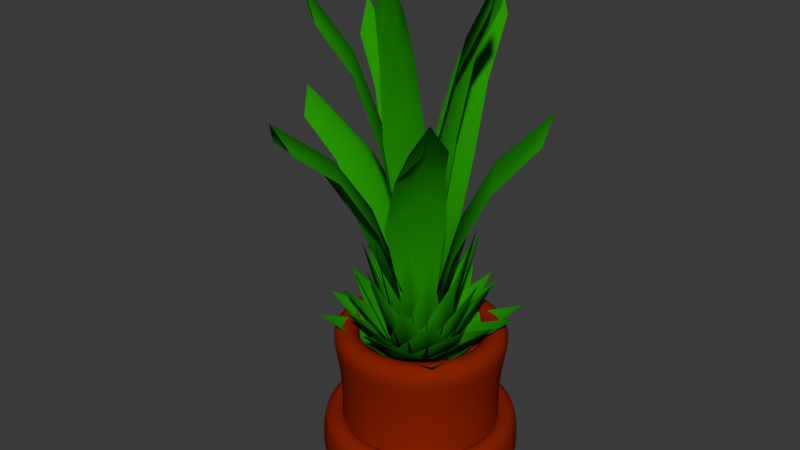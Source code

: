# Source: flowers.blend  (saved by Blender 4.0.36; exported with 4.5.12 LTS)
import bpy
from mathutils import Matrix  # noqa: F401  (used for matrix-valued properties, if any)

bpy.ops.wm.read_factory_settings(use_empty=True)
scene = bpy.context.scene
scene.name = 'Scene'

# ---- collections
col_collection_1 = bpy.data.collections.new('Collection 1'); scene.collection.children.link(col_collection_1)

# ---- materials (node trees are filled in below, after node groups)
mat_blatt = bpy.data.materials.new('Blatt')
mat_blatt.alpha_threshold = 0.0
mat_blatt.use_transparent_shadow = False
mat_blatt.diffuse_color = (0.0004282, 0.3255, 0.0, 1.0)
mat_blatt.roughness = 0.5
mat_blatt.specular_intensity = 0.2
mat_material_001 = bpy.data.materials.new('Material.001')
mat_material_001.alpha_threshold = 0.0
mat_material_001.use_transparent_shadow = False
mat_material_001.diffuse_color = (0.2679, 0.01557, 0.0, 1.0)
mat_material_001.roughness = 0.5
mat_material_001.line_color = (0.0, 0.0, 0.0, 1.0)

# ---- material node trees

# ---- world
world_world = bpy.data.worlds.new('World'); scene.world = world_world
world_world.use_nodes = True; world_world.node_tree.nodes.clear()
_N = world_world.node_tree.nodes; _L = world_world.node_tree.links
n0 = _N.new('ShaderNodeOutputWorld'); n0.name = 'World Output'; n0.location = (300, 300)
n1 = _N.new('ShaderNodeBackground'); n1.name = 'Background'; n1.location = (10, 300)
n1.inputs[0].default_value = (0.05088, 0.05088, 0.05088, 1.0)
_L.new(n1.outputs[0], n0.inputs[0])
n0.is_active_output = True
world_world.color = (0.05088, 0.05088, 0.05088)
world_world.use_sun_shadow = False
world_world.sun_shadow_jitter_overblur = 0.0

# ---- meshes
me_cube_000 = bpy.data.meshes.new('Cube.000')
me_cube_000.from_pydata([(-0.008337, -0.03186, 0.3144), (-0.008131, 0.03371, 0.3138), (-0.3442, -0.02415, 0.8462), (-0.3528, 0.06787, 0.8489), (-0.06049, 0.0009258, 0.3141), (-0.3768, 0.02398, 0.9076), (-0.1271, 0.106, 0.6113), (-0.145, -0.05081, 0.6361), (-0.1247, 0.02092, 0.6668), (-0.224, 0.08841, 0.7484), (-0.2205, 0.02066, 0.796), (-0.232, -0.03337, 0.7646), (-0.0542, 0.01383, 0.493), (0.02392, -0.0179, 0.344), (-0.03269, 0.005123, 0.3429), (-0.104, -0.3032, 0.9021), (-0.1865, -0.2785, 0.9044), (-0.02259, -0.05157, 0.343), (-0.1574, -0.3144, 0.9663), (-0.139, -0.07122, 0.6554), (-0.009857, -0.1412, 0.6822), (-0.06506, -0.09857, 0.7144), (-0.1586, -0.1605, 0.7993), (-0.09923, -0.1809, 0.8499), (-0.05626, -0.2097, 0.817), (-0.03298, -0.04083, 0.5317), (0.02286, 0.01499, 0.3753), (-0.01676, -0.02594, 0.3736), (0.2205, -0.1925, 0.9646), (0.1704, -0.2552, 0.9662), (0.03577, -0.03696, 0.3742), (0.211, -0.2423, 1.032), (0.009724, -0.143, 0.7028), (0.115, -0.05564, 0.7325), (0.05865, -0.08837, 0.7657), (0.0789, -0.1905, 0.8549), (0.1168, -0.146, 0.9088), (0.157, -0.119, 0.8746), (0.02136, -0.04134, 0.573), (-0.006197, 0.02567, 0.2795), (0.0154, -0.02285, 0.2776), (0.2373, 0.127, 0.9036), (0.2741, 0.06177, 0.9053), (0.04322, 0.01873, 0.2786), (0.2765, 0.1017, 0.9748), (0.1232, -0.03925, 0.6256), (0.0841, 0.08233, 0.6572), (0.09252, 0.02237, 0.692), (0.1871, 0.004726, 0.7868), (0.1615, 0.05326, 0.8437), (0.1524, 0.09722, 0.8078), (0.04041, 0.005645, 0.4882), (-0.02581, 0.004421, 0.4426), (0.02982, -0.000119, 0.3122), (-0.0335, 0.2531, 1.102), (0.03565, 0.2622, 1.104), (0.001527, 0.05934, 0.3035), (0.001432, 0.2785, 1.178), (0.07264, 0.09527, 0.8089), (-0.04633, 0.104, 0.8413), (0.008147, 0.0905, 0.8784), (0.0556, 0.1666, 0.9792), (0.004259, 0.1616, 1.039), (-0.03661, 0.1689, 1.001), (0.004042, 0.0596, 0.6534), (-0.01455, -0.01979, 0.3585), (0.001181, 0.0236, 0.3572), (-0.2374, 0.0632, 1.052), (-0.2212, 0.1262, 1.055), (-0.0413, 0.01433, 0.3579), (-0.2478, 0.1026, 1.132), (-0.06169, 0.09866, 0.7451), (-0.1109, -0.001043, 0.7782), (-0.08059, 0.04154, 0.8178), (-0.1306, 0.1095, 0.9241), (-0.1446, 0.06367, 0.9865), (-0.1649, 0.03071, 0.9458), (-0.03482, 0.02072, 0.5912), (0.01001, -0.01832, 0.4168), (-0.022, 0.01039, 0.4154), (-0.1449, -0.179, 1.146), (-0.1937, -0.143, 1.149), (-0.02879, -0.02956, 0.4158), (-0.1832, -0.1739, 1.23), (-0.1119, -0.01606, 0.8234), (-0.04309, -0.0932, 0.8586), (-0.06966, -0.05197, 0.9003), (-0.1467, -0.07105, 1.012), (-0.1124, -0.09888, 1.078), (-0.09069, -0.1281, 1.035), (-0.03392, -0.02067, 0.6618), (0.017, 0.003605, 0.4552), (-0.01897, -0.01408, 0.4533), (0.09611, -0.183, 1.224), (0.04799, -0.2127, 1.227), (0.0132, -0.03387, 0.454), (0.07769, -0.214, 1.313), (-0.03065, -0.09915, 0.8831), (0.05971, -0.0664, 0.9212), (0.01448, -0.07481, 0.9648), (0.003257, -0.1476, 1.082), (0.03872, -0.1273, 1.152), (0.07188, -0.1189, 1.107), (0.001778, -0.03409, 0.7133), (0.0001523, 0.01746, 0.3925), (0.002928, -0.0198, 0.3903), (0.1829, 0.02434, 1.205), (0.1918, -0.02759, 1.208), (0.03124, 0.001122, 0.3913), (0.2026, -0.001977, 1.298), (0.06898, -0.05759, 0.8439), (0.07184, 0.03212, 0.8845), (0.06302, -0.009719, 0.9302), (0.1211, -0.04425, 1.054), (0.1154, -0.006215, 1.128), (0.12, 0.02519, 1.081), (0.02538, -0.007654, 0.6647), (-0.1734, -0.1734, 0.4267), (1.468e-09, -0.1231, 0.349), (-0.1483, -0.08671, 0.3879), (-0.08671, -0.1483, 0.3879), (0.1734, -0.1734, 0.4267), (0.1231, -1.149e-08, 0.349), (0.08671, -0.1483, 0.3879), (0.1483, -0.08671, 0.3879), (0.1734, 0.1734, 0.4267), (2.445e-08, 0.1231, 0.349), (0.1483, 0.08671, 0.3879), (0.08671, 0.1483, 0.3879), (-0.1734, 0.1734, 0.4267), (-0.1231, 3.741e-08, 0.349), (0.0, 0.0, 0.2537), (-0.08671, 0.1483, 0.3879), (-0.1483, 0.08671, 0.3879), (0.08898, -0.211, 0.4413), (0.1064, -0.04329, 0.3519), (0.02284, -0.1587, 0.3966), (0.09771, -0.1271, 0.3966), (0.211, 0.08898, 0.4413), (0.04329, 0.1064, 0.3519), (0.1587, 0.02284, 0.3966), (0.1271, 0.09771, 0.3966), (-0.08898, 0.211, 0.4413), (-0.1064, 0.04329, 0.3519), (-0.02284, 0.1587, 0.3966), (-0.09771, 0.1271, 0.3966), (-0.211, -0.08898, 0.4413), (-0.04329, -0.1064, 0.3519), (0.0, 0.0, 0.2423), (-0.1587, -0.02284, 0.3966), (-0.1271, -0.09771, 0.3966), (0.2137, 0.002748, 0.458), (0.07487, 0.07682, 0.3552), (0.1453, -0.03606, 0.4066), (0.1443, 0.03978, 0.4066), (-0.002748, 0.2137, 0.458), (-0.07682, 0.07487, 0.3552), (0.03606, 0.1453, 0.4066), (-0.03978, 0.1443, 0.4066), (-0.2137, -0.002748, 0.458), (-0.07487, -0.07682, 0.3552), (-0.1453, 0.03606, 0.4066), (-0.1443, -0.03978, 0.4066), (0.002748, -0.2137, 0.458), (0.07682, -0.07487, 0.3552), (0.0, 0.0, 0.2291), (-0.03606, -0.1453, 0.4066), (0.03978, -0.1443, 0.4066), (0.07279, 0.1858, 0.4772), (-0.0401, 0.09176, 0.3589), (0.08227, 0.1129, 0.4181), (0.01635, 0.1388, 0.4181), (-0.1858, 0.07279, 0.4772), (-0.09176, -0.0401, 0.3589), (-0.1129, 0.08227, 0.4181), (-0.1388, 0.01635, 0.4181), (-0.07279, -0.1858, 0.4772), (0.0401, -0.09176, 0.3589), (-0.08227, -0.1129, 0.4181), (-0.01635, -0.1388, 0.4181), (0.1858, -0.07279, 0.4772), (0.09176, 0.0401, 0.3589), (0.0, 0.0, 0.2139), (0.1129, -0.08227, 0.4181), (0.1388, -0.01635, 0.4181), (-0.1351, 0.1283, 0.4993), (-0.09345, -0.002403, 0.3633), (-0.06873, 0.1109, 0.4313), (-0.1143, 0.06294, 0.4313), (-0.1283, -0.1351, 0.4993), (0.002403, -0.09345, 0.3633), (-0.1109, -0.06873, 0.4313), (-0.06294, -0.1143, 0.4313), (0.1351, -0.1283, 0.4993), (0.09345, 0.002403, 0.3633), (0.06873, -0.1109, 0.4313), (0.1143, -0.06294, 0.4313), (0.1283, 0.1351, 0.4993), (-0.002403, 0.09345, 0.3633), (0.0, 0.0, 0.1964), (0.1109, 0.06873, 0.4313), (0.06294, 0.1143, 0.4313), (-0.1584, -0.07167, 0.5248), (-0.03079, -0.08166, 0.3683), (-0.12, -0.02044, 0.4465), (-0.09461, -0.07667, 0.4465), (0.07167, -0.1584, 0.5248), (0.08166, -0.03079, 0.3683), (0.02044, -0.12, 0.4465), (0.07667, -0.09461, 0.4465), (0.1584, 0.07167, 0.5248), (0.03079, 0.08166, 0.3683), (0.12, 0.02044, 0.4465), (0.09461, 0.07667, 0.4465), (-0.07167, 0.1584, 0.5248), (-0.08166, 0.03079, 0.3683), (0.0, 0.0, 0.1763), (-0.02044, 0.12, 0.4465), (-0.07667, 0.09461, 0.4465), (0.006259, -0.1622, 0.5541), (0.05979, -0.05534, 0.374), (-0.02454, -0.111, 0.464), (0.03302, -0.1088, 0.464), (0.1622, 0.006259, 0.5541), (0.05534, 0.05979, 0.374), (0.111, -0.02454, 0.464), (0.1088, 0.03302, 0.464), (-0.006259, 0.1622, 0.5541), (-0.05979, 0.05534, 0.374), (0.02454, 0.111, 0.464), (-0.03302, 0.1088, 0.464), (-0.1622, -0.006259, 0.5541), (-0.05534, -0.05979, 0.374), (0.0, 0.0, 0.1531), (-0.111, 0.02454, 0.464), (-0.1088, -0.03302, 0.464), (0.1425, -0.05164, 0.5877), (0.06889, 0.03224, 0.3806), (0.08736, -0.06026, 0.4842), (0.1057, -0.009701, 0.4842), (0.05164, 0.1425, 0.5877), (-0.03224, 0.06889, 0.3806), (0.06026, 0.08736, 0.4842), (0.009701, 0.1057, 0.4842), (-0.1425, 0.05164, 0.5877), (-0.06889, -0.03224, 0.3806), (-0.08736, 0.06026, 0.4842), (-0.1057, 0.009701, 0.4842), (-0.05164, -0.1425, 0.5877), (0.03224, -0.06889, 0.3806), (0.0, 0.0, 0.1265), (-0.06026, -0.08736, 0.4842), (-0.009701, -0.1057, 0.4842), (0.09476, 0.105, 0.6265), (-0.003649, 0.07091, 0.3882), (0.08284, 0.05435, 0.5073), (0.04556, 0.08798, 0.5073), (-0.105, 0.09476, 0.6265), (-0.07091, -0.003649, 0.3882), (-0.05435, 0.08284, 0.5073), (-0.08798, 0.04556, 0.5073), (-0.09476, -0.105, 0.6265), (0.003649, -0.07091, 0.3882), (-0.08284, -0.05435, 0.5073), (-0.04556, -0.08798, 0.5073), (0.105, -0.09476, 0.6265), (0.07091, 0.003649, 0.3882), (0.0, 0.0, 0.09589), (0.05435, -0.08284, 0.5073), (0.08798, -0.04556, 0.5073), (-0.05751, 0.1189, 0.671), (-0.0626, 0.02178, 0.3969), (-0.01787, 0.09075, 0.534), (-0.06006, 0.07034, 0.534), (-0.1189, -0.05751, 0.671), (-0.02178, -0.0626, 0.3969), (-0.09075, -0.01787, 0.534), (-0.07034, -0.06006, 0.534), (0.05751, -0.1189, 0.671), (0.0626, -0.02178, 0.3969), (0.01787, -0.09075, 0.534), (0.06006, -0.07034, 0.534), (0.1189, 0.05751, 0.671), (0.02178, 0.0626, 0.3969), (0.0, 0.0, 0.06067), (0.09075, 0.01787, 0.534), (0.07034, 0.06006, 0.534)], [], [(8, 6, 12), (4, 0, 12), (10, 9, 6, 8), (10, 11, 2, 5), (5, 3, 9, 10), (8, 7, 11, 10), (12, 1, 4), (6, 1, 12), (7, 8, 12), (0, 7, 12), (21, 19, 25), (17, 13, 25), (23, 22, 19, 21), (23, 24, 15, 18), (18, 16, 22, 23), (21, 20, 24, 23), (25, 14, 17), (19, 14, 25), (20, 21, 25), (13, 20, 25), (34, 32, 38), (30, 26, 38), (36, 35, 32, 34), (36, 37, 28, 31), (31, 29, 35, 36), (34, 33, 37, 36), (38, 27, 30), (32, 27, 38), (33, 34, 38), (26, 33, 38), (47, 45, 51), (43, 39, 51), (49, 48, 45, 47), (49, 50, 41, 44), (44, 42, 48, 49), (47, 46, 50, 49), (51, 40, 43), (45, 40, 51), (46, 47, 51), (39, 46, 51), (60, 58, 64), (56, 52, 64), (62, 61, 58, 60), (62, 63, 54, 57), (57, 55, 61, 62), (60, 59, 63, 62), (64, 53, 56), (58, 53, 64), (59, 60, 64), (52, 59, 64), (73, 71, 77), (69, 65, 77), (75, 74, 71, 73), (75, 76, 67, 70), (70, 68, 74, 75), (73, 72, 76, 75), (77, 66, 69), (71, 66, 77), (72, 73, 77), (65, 72, 77), (86, 84, 90), (82, 78, 90), (88, 87, 84, 86), (88, 89, 80, 83), (83, 81, 87, 88), (86, 85, 89, 88), (90, 79, 82), (84, 79, 90), (85, 86, 90), (78, 85, 90), (99, 97, 103), (95, 91, 103), (101, 100, 97, 99), (101, 102, 93, 96), (96, 94, 100, 101), (99, 98, 102, 101), (103, 92, 95), (97, 92, 103), (98, 99, 103), (91, 98, 103), (112, 110, 116), (108, 104, 116), (114, 113, 110, 112), (114, 115, 106, 109), (109, 107, 113, 114), (112, 111, 115, 114), (116, 105, 108), (110, 105, 116), (111, 112, 116), (104, 111, 116), (132, 131, 129), (133, 131, 130), (129, 131, 133), (119, 131, 117), (120, 131, 118), (130, 131, 119), (117, 131, 120), (123, 131, 121), (124, 131, 122), (118, 131, 123), (121, 131, 124), (127, 131, 125), (128, 131, 126), (122, 131, 127), (125, 131, 128), (126, 131, 132), (149, 148, 146), (150, 148, 147), (146, 148, 150), (136, 148, 134), (137, 148, 135), (147, 148, 136), (134, 148, 137), (140, 148, 138), (141, 148, 139), (135, 148, 140), (138, 148, 141), (144, 148, 142), (145, 148, 143), (139, 148, 144), (142, 148, 145), (143, 148, 149), (166, 165, 163), (167, 165, 164), (163, 165, 167), (153, 165, 151), (154, 165, 152), (164, 165, 153), (151, 165, 154), (157, 165, 155), (158, 165, 156), (152, 165, 157), (155, 165, 158), (161, 165, 159), (162, 165, 160), (156, 165, 161), (159, 165, 162), (160, 165, 166), (183, 182, 180), (184, 182, 181), (180, 182, 184), (170, 182, 168), (171, 182, 169), (181, 182, 170), (168, 182, 171), (174, 182, 172), (175, 182, 173), (169, 182, 174), (172, 182, 175), (178, 182, 176), (179, 182, 177), (173, 182, 178), (176, 182, 179), (177, 182, 183), (200, 199, 197), (201, 199, 198), (197, 199, 201), (187, 199, 185), (188, 199, 186), (198, 199, 187), (185, 199, 188), (191, 199, 189), (192, 199, 190), (186, 199, 191), (189, 199, 192), (195, 199, 193), (196, 199, 194), (190, 199, 195), (193, 199, 196), (194, 199, 200), (217, 216, 214), (218, 216, 215), (214, 216, 218), (204, 216, 202), (205, 216, 203), (215, 216, 204), (202, 216, 205), (208, 216, 206), (209, 216, 207), (203, 216, 208), (206, 216, 209), (212, 216, 210), (213, 216, 211), (207, 216, 212), (210, 216, 213), (211, 216, 217), (234, 233, 231), (235, 233, 232), (231, 233, 235), (221, 233, 219), (222, 233, 220), (232, 233, 221), (219, 233, 222), (225, 233, 223), (226, 233, 224), (220, 233, 225), (223, 233, 226), (229, 233, 227), (230, 233, 228), (224, 233, 229), (227, 233, 230), (228, 233, 234), (251, 250, 248), (252, 250, 249), (248, 250, 252), (238, 250, 236), (239, 250, 237), (249, 250, 238), (236, 250, 239), (242, 250, 240), (243, 250, 241), (237, 250, 242), (240, 250, 243), (246, 250, 244), (247, 250, 245), (241, 250, 246), (244, 250, 247), (245, 250, 251), (268, 267, 265), (269, 267, 266), (265, 267, 269), (255, 267, 253), (256, 267, 254), (266, 267, 255), (253, 267, 256), (259, 267, 257), (260, 267, 258), (254, 267, 259), (257, 267, 260), (263, 267, 261), (264, 267, 262), (258, 267, 263), (261, 267, 264), (262, 267, 268), (285, 284, 282), (286, 284, 283), (282, 284, 286), (272, 284, 270), (273, 284, 271), (283, 284, 272), (270, 284, 273), (276, 284, 274), (277, 284, 275), (271, 284, 276), (274, 284, 277), (280, 284, 278), (281, 284, 279), (275, 284, 280), (278, 284, 281), (279, 284, 285)])
me_cube_000.polygons.foreach_set('use_smooth', [True] * 250)
_uv = me_cube_000.uv_layers.new(name='UVMap')
_uv.uv.foreach_set('vector', [0.03516, 0.4744, 0.9863, 0.493, 0.03702, 0.6803, 0.03887, 0.8862, 0.7672, 0.9122, 0.03702, 0.6803, 0.03145, 0.2577, 0.8935, 0.2886, 0.9863, 0.493, 0.03516, 0.4744, 0.03145, 0.2577, 0.8935, 0.2886, 0.8007, 0.08431, 0.02773, 0.04104, 0.02773, 0.04104, 0.8007, 0.08431, 0.8935, 0.2886, 0.03145, 0.2577, 0.03516, 0.4744, 0.9863, 0.493, 0.8935, 0.2886, 0.03145, 0.2577, 0.03702, 0.6803, 0.7672, 0.9122, 0.03887, 0.8862, 0.9863, 0.493, 0.7672, 0.9122, 0.03702, 0.6803, 0.9863, 0.493, 0.03516, 0.4744, 0.03702, 0.6803, 0.7672, 0.9122, 0.9863, 0.493, 0.03702, 0.6803, 0.03516, 0.4744, 0.9863, 0.493, 0.03702, 0.6803, 0.03887, 0.8862, 0.7672, 0.9122, 0.03702, 0.6803, 0.03145, 0.2577, 0.8935, 0.2886, 0.9863, 0.493, 0.03516, 0.4744, 0.03145, 0.2577, 0.8935, 0.2886, 0.8007, 0.08431, 0.02773, 0.04104, 0.02773, 0.04104, 0.8007, 0.08431, 0.8935, 0.2886, 0.03145, 0.2577, 0.03516, 0.4744, 0.9863, 0.493, 0.8935, 0.2886, 0.03145, 0.2577, 0.03702, 0.6803, 0.7672, 0.9122, 0.03887, 0.8862, 0.9863, 0.493, 0.7672, 0.9122, 0.03702, 0.6803, 0.9863, 0.493, 0.03516, 0.4744, 0.03702, 0.6803, 0.7672, 0.9122, 0.9863, 0.493, 0.03702, 0.6803, 0.03516, 0.4744, 0.9863, 0.493, 0.03702, 0.6803, 0.03887, 0.8862, 0.7672, 0.9122, 0.03702, 0.6803, 0.03145, 0.2577, 0.8935, 0.2886, 0.9863, 0.493, 0.03516, 0.4744, 0.03145, 0.2577, 0.8935, 0.2886, 0.8007, 0.08431, 0.02773, 0.04104, 0.02773, 0.04104, 0.8007, 0.08431, 0.8935, 0.2886, 0.03145, 0.2577, 0.03516, 0.4744, 0.9863, 0.493, 0.8935, 0.2886, 0.03145, 0.2577, 0.03702, 0.6803, 0.7672, 0.9122, 0.03887, 0.8862, 0.9863, 0.493, 0.7672, 0.9122, 0.03702, 0.6803, 0.9863, 0.493, 0.03516, 0.4744, 0.03702, 0.6803, 0.7672, 0.9122, 0.9863, 0.493, 0.03702, 0.6803, 0.03516, 0.4744, 0.9863, 0.493, 0.03702, 0.6803, 0.03887, 0.8862, 0.7672, 0.9122, 0.03702, 0.6803, 0.03145, 0.2577, 0.8935, 0.2886, 0.9863, 0.493, 0.03516, 0.4744, 0.03145, 0.2577, 0.8935, 0.2886, 0.8007, 0.08431, 0.02773, 0.04104, 0.02773, 0.04104, 0.8007, 0.08431, 0.8935, 0.2886, 0.03145, 0.2577, 0.03516, 0.4744, 0.9863, 0.493, 0.8935, 0.2886, 0.03145, 0.2577, 0.03702, 0.6803, 0.7672, 0.9122, 0.03887, 0.8862, 0.9863, 0.493, 0.7672, 0.9122, 0.03702, 0.6803, 0.9863, 0.493, 0.03516, 0.4744, 0.03702, 0.6803, 0.7672, 0.9122, 0.9863, 0.493, 0.03702, 0.6803, 0.03516, 0.4744, 0.9863, 0.493, 0.03702, 0.6803, 0.03887, 0.8862, 0.7672, 0.9122, 0.03702, 0.6803, 0.03145, 0.2577, 0.8935, 0.2886, 0.9863, 0.493, 0.03516, 0.4744, 0.03145, 0.2577, 0.8935, 0.2886, 0.8007, 0.08431, 0.02773, 0.04104, 0.02773, 0.04104, 0.8007, 0.08431, 0.8935, 0.2886, 0.03145, 0.2577, 0.03516, 0.4744, 0.9863, 0.493, 0.8935, 0.2886, 0.03145, 0.2577, 0.03702, 0.6803, 0.7672, 0.9122, 0.03887, 0.8862, 0.9863, 0.493, 0.7672, 0.9122, 0.03702, 0.6803, 0.9863, 0.493, 0.03516, 0.4744, 0.03702, 0.6803, 0.7672, 0.9122, 0.9863, 0.493, 0.03702, 0.6803, 0.03516, 0.4744, 0.9863, 0.493, 0.03702, 0.6803, 0.03887, 0.8862, 0.7672, 0.9122, 0.03702, 0.6803, 0.03145, 0.2577, 0.8935, 0.2886, 0.9863, 0.493, 0.03516, 0.4744, 0.03145, 0.2577, 0.8935, 0.2886, 0.8007, 0.08431, 0.02773, 0.04104, 0.02773, 0.04104, 0.8007, 0.08431, 0.8935, 0.2886, 0.03145, 0.2577, 0.03516, 0.4744, 0.9863, 0.493, 0.8935, 0.2886, 0.03145, 0.2577, 0.03702, 0.6803, 0.7672, 0.9122, 0.03887, 0.8862, 0.9863, 0.493, 0.7672, 0.9122, 0.03702, 0.6803, 0.9863, 0.493, 0.03516, 0.4744, 0.03702, 0.6803, 0.7672, 0.9122, 0.9863, 0.493, 0.03702, 0.6803, 0.03516, 0.4744, 0.9863, 0.493, 0.03702, 0.6803, 0.03887, 0.8862, 0.7672, 0.9122, 0.03702, 0.6803, 0.03145, 0.2577, 0.8935, 0.2886, 0.9863, 0.493, 0.03516, 0.4744, 0.03145, 0.2577, 0.8935, 0.2886, 0.8007, 0.08431, 0.02773, 0.04104, 0.02773, 0.04104, 0.8007, 0.08431, 0.8935, 0.2886, 0.03145, 0.2577, 0.03516, 0.4744, 0.9863, 0.493, 0.8935, 0.2886, 0.03145, 0.2577, 0.03702, 0.6803, 0.7672, 0.9122, 0.03887, 0.8862, 0.9863, 0.493, 0.7672, 0.9122, 0.03702, 0.6803, 0.9863, 0.493, 0.03516, 0.4744, 0.03702, 0.6803, 0.7672, 0.9122, 0.9863, 0.493, 0.03702, 0.6803, 0.03516, 0.4744, 0.9863, 0.493, 0.03702, 0.6803, 0.03887, 0.8862, 0.7672, 0.9122, 0.03702, 0.6803, 0.03145, 0.2577, 0.8935, 0.2886, 0.9863, 0.493, 0.03516, 0.4744, 0.03145, 0.2577, 0.8935, 0.2886, 0.8007, 0.08431, 0.02773, 0.04104, 0.02773, 0.04104, 0.8007, 0.08431, 0.8935, 0.2886, 0.03145, 0.2577, 0.03516, 0.4744, 0.9863, 0.493, 0.8935, 0.2886, 0.03145, 0.2577, 0.03702, 0.6803, 0.7672, 0.9122, 0.03887, 0.8862, 0.9863, 0.493, 0.7672, 0.9122, 0.03702, 0.6803, 0.9863, 0.493, 0.03516, 0.4744, 0.03702, 0.6803, 0.7672, 0.9122, 0.9863, 0.493, 0.03702, 0.6803, 0.03516, 0.4744, 0.9863, 0.493, 0.03702, 0.6803, 0.03887, 0.8862, 0.7672, 0.9122, 0.03702, 0.6803, 0.03145, 0.2577, 0.8935, 0.2886, 0.9863, 0.493, 0.03516, 0.4744, 0.03145, 0.2577, 0.8935, 0.2886, 0.8007, 0.08431, 0.02773, 0.04104, 0.02773, 0.04104, 0.8007, 0.08431, 0.8935, 0.2886, 0.03145, 0.2577, 0.03516, 0.4744, 0.9863, 0.493, 0.8935, 0.2886, 0.03145, 0.2577, 0.03702, 0.6803, 0.7672, 0.9122, 0.03887, 0.8862, 0.9863, 0.493, 0.7672, 0.9122, 0.03702, 0.6803, 0.9863, 0.493, 0.03516, 0.4744, 0.03702, 0.6803, 0.7672, 0.9122, 0.9863, 0.493, 0.03702, 0.6803, 0.9343, 0.8169, 0.01205, 0.008359, 0.04803, 0.99, 0.9309, 0.8166, 0.01205, 0.008359, 0.9898, 0.01464, 0.04803, 0.99, 0.01205, 0.008359, 0.9309, 0.8166, 0.9343, 0.8169, 0.01205, 0.008359, 0.04803, 0.99, 0.9309, 0.8166, 0.01205, 0.008359, 0.9898, 0.01464, 0.9965, 0.01513, 0.01205, 0.008359, 0.9343, 0.8169, 0.04803, 0.99, 0.01205, 0.008359, 0.9309, 0.8166, 0.9343, 0.8169, 0.01205, 0.008359, 0.04803, 0.99, 0.9309, 0.8166, 0.01205, 0.008359, 0.9898, 0.01464, 0.9965, 0.01513, 0.01205, 0.008359, 0.9343, 0.8169, 0.04803, 0.99, 0.01205, 0.008359, 0.9309, 0.8166, 0.9343, 0.8169, 0.01205, 0.008359, 0.04803, 0.99, 0.9309, 0.8166, 0.01205, 0.008359, 0.9898, 0.01464, 0.9965, 0.01513, 0.01205, 0.008359, 0.9343, 0.8169, 0.04803, 0.99, 0.01205, 0.008359, 0.9309, 0.8166, 0.9965, 0.01513, 0.01205, 0.008359, 0.9343, 0.8169, 0.9343, 0.8169, 0.01205, 0.008359, 0.04803, 0.99, 0.9309, 0.8166, 0.01205, 0.008359, 0.9898, 0.01464, 0.04803, 0.99, 0.01205, 0.008359, 0.9309, 0.8166, 0.9343, 0.8169, 0.01205, 0.008359, 0.04803, 0.99, 0.9309, 0.8166, 0.01205, 0.008359, 0.9898, 0.01464, 0.9965, 0.01513, 0.01205, 0.008359, 0.9343, 0.8169, 0.04803, 0.99, 0.01205, 0.008359, 0.9309, 0.8166, 0.9343, 0.8169, 0.01205, 0.008359, 0.04803, 0.99, 0.9309, 0.8166, 0.01205, 0.008359, 0.9898, 0.01464, 0.9965, 0.01513, 0.01205, 0.008359, 0.9343, 0.8169, 0.04803, 0.99, 0.01205, 0.008359, 0.9309, 0.8166, 0.9343, 0.8169, 0.01205, 0.008359, 0.04803, 0.99, 0.9309, 0.8166, 0.01205, 0.008359, 0.9898, 0.01464, 0.9965, 0.01513, 0.01205, 0.008359, 0.9343, 0.8169, 0.04803, 0.99, 0.01205, 0.008359, 0.9309, 0.8166, 0.9965, 0.01513, 0.01205, 0.008359, 0.9343, 0.8169, 0.9343, 0.8169, 0.01205, 0.008359, 0.04803, 0.99, 0.9309, 0.8166, 0.01205, 0.008359, 0.9898, 0.01464, 0.04803, 0.99, 0.01205, 0.008359, 0.9309, 0.8166, 0.9343, 0.8169, 0.01205, 0.008359, 0.04803, 0.99, 0.9309, 0.8166, 0.01205, 0.008359, 0.9898, 0.01464, 0.9965, 0.01513, 0.01205, 0.008359, 0.9343, 0.8169, 0.04803, 0.99, 0.01205, 0.008359, 0.9309, 0.8166, 0.9343, 0.8169, 0.01205, 0.008359, 0.04803, 0.99, 0.9309, 0.8166, 0.01205, 0.008359, 0.9898, 0.01464, 0.9965, 0.01513, 0.01205, 0.008359, 0.9343, 0.8169, 0.04803, 0.99, 0.01205, 0.008359, 0.9309, 0.8166, 0.9343, 0.8169, 0.01205, 0.008359, 0.04803, 0.99, 0.9309, 0.8166, 0.01205, 0.008359, 0.9898, 0.01464, 0.9965, 0.01513, 0.01205, 0.008359, 0.9343, 0.8169, 0.04803, 0.99, 0.01205, 0.008359, 0.9309, 0.8166, 0.9965, 0.01513, 0.01205, 0.008359, 0.9343, 0.8169, 0.9343, 0.8169, 0.01205, 0.008359, 0.04803, 0.99, 0.9309, 0.8166, 0.01205, 0.008359, 0.9898, 0.01464, 0.04803, 0.99, 0.01205, 0.008359, 0.9309, 0.8166, 0.9343, 0.8169, 0.01205, 0.008359, 0.04803, 0.99, 0.9309, 0.8166, 0.01205, 0.008359, 0.9898, 0.01464, 0.9965, 0.01513, 0.01205, 0.008359, 0.9343, 0.8169, 0.04803, 0.99, 0.01205, 0.008359, 0.9309, 0.8166, 0.9343, 0.8169, 0.01205, 0.008359, 0.04803, 0.99, 0.9309, 0.8166, 0.01205, 0.008359, 0.9898, 0.01464, 0.9965, 0.01513, 0.01205, 0.008359, 0.9343, 0.8169, 0.04803, 0.99, 0.01205, 0.008359, 0.9309, 0.8166, 0.9343, 0.8169, 0.01205, 0.008359, 0.04803, 0.99, 0.9309, 0.8166, 0.01205, 0.008359, 0.9898, 0.01464, 0.9965, 0.01513, 0.01205, 0.008359, 0.9343, 0.8169, 0.04803, 0.99, 0.01205, 0.008359, 0.9309, 0.8166, 0.9965, 0.01513, 0.01205, 0.008359, 0.9343, 0.8169, 0.9343, 0.8169, 0.01205, 0.008359, 0.04803, 0.99, 0.9309, 0.8166, 0.01205, 0.008359, 0.9898, 0.01464, 0.04803, 0.99, 0.01205, 0.008359, 0.9309, 0.8166, 0.9343, 0.8169, 0.01205, 0.008359, 0.04803, 0.99, 0.9309, 0.8166, 0.01205, 0.008359, 0.9898, 0.01464, 0.9965, 0.01513, 0.01205, 0.008359, 0.9343, 0.8169, 0.04803, 0.99, 0.01205, 0.008359, 0.9309, 0.8166, 0.9343, 0.8169, 0.01205, 0.008359, 0.04803, 0.99, 0.9309, 0.8166, 0.01205, 0.008359, 0.9898, 0.01464, 0.9965, 0.01513, 0.01205, 0.008359, 0.9343, 0.8169, 0.04803, 0.99, 0.01205, 0.008359, 0.9309, 0.8166, 0.9343, 0.8169, 0.01205, 0.008359, 0.04803, 0.99, 0.9309, 0.8166, 0.01205, 0.008359, 0.9898, 0.01464, 0.9965, 0.01513, 0.01205, 0.008359, 0.9343, 0.8169, 0.04803, 0.99, 0.01205, 0.008359, 0.9309, 0.8166, 0.9965, 0.01513, 0.01205, 0.008359, 0.9343, 0.8169, 0.9343, 0.8169, 0.01205, 0.008359, 0.04803, 0.99, 0.9309, 0.8166, 0.01205, 0.008359, 0.9898, 0.01464, 0.04803, 0.99, 0.01205, 0.008359, 0.9309, 0.8166, 0.9343, 0.8169, 0.01205, 0.008359, 0.04803, 0.99, 0.9309, 0.8166, 0.01205, 0.008359, 0.9898, 0.01464, 0.9965, 0.01513, 0.01205, 0.008359, 0.9343, 0.8169, 0.04803, 0.99, 0.01205, 0.008359, 0.9309, 0.8166, 0.9343, 0.8169, 0.01205, 0.008359, 0.04803, 0.99, 0.9309, 0.8166, 0.01205, 0.008359, 0.9898, 0.01464, 0.9965, 0.01513, 0.01205, 0.008359, 0.9343, 0.8169, 0.04803, 0.99, 0.01205, 0.008359, 0.9309, 0.8166, 0.9343, 0.8169, 0.01205, 0.008359, 0.04803, 0.99, 0.9309, 0.8166, 0.01205, 0.008359, 0.9898, 0.01464, 0.9965, 0.01513, 0.01205, 0.008359, 0.9343, 0.8169, 0.04803, 0.99, 0.01205, 0.008359, 0.9309, 0.8166, 0.9965, 0.01513, 0.01205, 0.008359, 0.9343, 0.8169, 0.9343, 0.8169, 0.01205, 0.008359, 0.04803, 0.99, 0.9309, 0.8166, 0.01205, 0.008359, 0.9898, 0.01464, 0.04803, 0.99, 0.01205, 0.008359, 0.9309, 0.8166, 0.9343, 0.8169, 0.01205, 0.008359, 0.04803, 0.99, 0.9309, 0.8166, 0.01205, 0.008359, 0.9898, 0.01464, 0.9965, 0.01513, 0.01205, 0.008359, 0.9343, 0.8169, 0.04803, 0.99, 0.01205, 0.008359, 0.9309, 0.8166, 0.9343, 0.8169, 0.01205, 0.008359, 0.04803, 0.99, 0.9309, 0.8166, 0.01205, 0.008359, 0.9898, 0.01464, 0.9965, 0.01513, 0.01205, 0.008359, 0.9343, 0.8169, 0.04803, 0.99, 0.01205, 0.008359, 0.9309, 0.8166, 0.9343, 0.8169, 0.01205, 0.008359, 0.04803, 0.99, 0.9309, 0.8166, 0.01205, 0.008359, 0.9898, 0.01464, 0.9965, 0.01513, 0.01205, 0.008359, 0.9343, 0.8169, 0.04803, 0.99, 0.01205, 0.008359, 0.9309, 0.8166, 0.9965, 0.01513, 0.01205, 0.008359, 0.9343, 0.8169, 0.9343, 0.8169, 0.01205, 0.008359, 0.04803, 0.99, 0.9309, 0.8166, 0.01205, 0.008359, 0.9898, 0.01464, 0.04803, 0.99, 0.01205, 0.008359, 0.9309, 0.8166, 0.9343, 0.8169, 0.01205, 0.008359, 0.04803, 0.99, 0.9309, 0.8166, 0.01205, 0.008359, 0.9898, 0.01464, 0.9965, 0.01513, 0.01205, 0.008359, 0.9343, 0.8169, 0.04803, 0.99, 0.01205, 0.008359, 0.9309, 0.8166, 0.9343, 0.8169, 0.01205, 0.008359, 0.04803, 0.99, 0.9309, 0.8166, 0.01205, 0.008359, 0.9898, 0.01464, 0.9965, 0.01513, 0.01205, 0.008359, 0.9343, 0.8169, 0.04803, 0.99, 0.01205, 0.008359, 0.9309, 0.8166, 0.9343, 0.8169, 0.01205, 0.008359, 0.04803, 0.99, 0.9309, 0.8166, 0.01205, 0.008359, 0.9898, 0.01464, 0.9965, 0.01513, 0.01205, 0.008359, 0.9343, 0.8169, 0.04803, 0.99, 0.01205, 0.008359, 0.9309, 0.8166, 0.9965, 0.01513, 0.01205, 0.008359, 0.9343, 0.8169, 0.9343, 0.8169, 0.01205, 0.008359, 0.04803, 0.99, 0.9309, 0.8166, 0.01205, 0.008359, 0.9898, 0.01464, 0.04803, 0.99, 0.01205, 0.008359, 0.9309, 0.8166, 0.9343, 0.8169, 0.01205, 0.008359, 0.04803, 0.99, 0.9309, 0.8166, 0.01205, 0.008359, 0.9898, 0.01464, 0.9965, 0.01513, 0.01205, 0.008359, 0.9343, 0.8169, 0.04803, 0.99, 0.01205, 0.008359, 0.9309, 0.8166, 0.9343, 0.8169, 0.01205, 0.008359, 0.04803, 0.99, 0.9309, 0.8166, 0.01205, 0.008359, 0.9898, 0.01464, 0.9965, 0.01513, 0.01205, 0.008359, 0.9343, 0.8169, 0.04803, 0.99, 0.01205, 0.008359, 0.9309, 0.8166, 0.9343, 0.8169, 0.01205, 0.008359, 0.04803, 0.99, 0.9309, 0.8166, 0.01205, 0.008359, 0.9898, 0.01464, 0.9965, 0.01513, 0.01205, 0.008359, 0.9343, 0.8169, 0.04803, 0.99, 0.01205, 0.008359, 0.9309, 0.8166, 0.9965, 0.01513, 0.01205, 0.008359, 0.9343, 0.8169, 0.9343, 0.8169, 0.01205, 0.008359, 0.04803, 0.99, 0.9309, 0.8166, 0.01205, 0.008359, 0.9898, 0.01464, 0.04803, 0.99, 0.01205, 0.008359, 0.9309, 0.8166, 0.9343, 0.8169, 0.01205, 0.008359, 0.04803, 0.99, 0.9309, 0.8166, 0.01205, 0.008359, 0.9898, 0.01464, 0.9965, 0.01513, 0.01205, 0.008359, 0.9343, 0.8169, 0.04803, 0.99, 0.01205, 0.008359, 0.9309, 0.8166, 0.9343, 0.8169, 0.01205, 0.008359, 0.04803, 0.99, 0.9309, 0.8166, 0.01205, 0.008359, 0.9898, 0.01464, 0.9965, 0.01513, 0.01205, 0.008359, 0.9343, 0.8169, 0.04803, 0.99, 0.01205, 0.008359, 0.9309, 0.8166, 0.9343, 0.8169, 0.01205, 0.008359, 0.04803, 0.99, 0.9309, 0.8166, 0.01205, 0.008359, 0.9898, 0.01464, 0.9965, 0.01513, 0.01205, 0.008359, 0.9343, 0.8169, 0.04803, 0.99, 0.01205, 0.008359, 0.9309, 0.8166, 0.9965, 0.01513, 0.01205, 0.008359, 0.9343, 0.8169])
me_cube_000.materials.append(mat_blatt)
me_cube_000.use_remesh_preserve_volume = False
me_cube_000.use_remesh_preserve_attributes = False
me_cube_000.use_mirror_vertex_groups = False
me_cube_000.update()
me_cube_055 = bpy.data.meshes.new('Cube.055')
me_cube_055.from_pydata([(-0.07504, -0.1877, -0.006867), (0.1858, 0.07954, -0.006781), (-0.145, 0.1415, -0.002653), (0.1927, 0.08328, 0.1168), (0.08337, -0.1927, 0.1145), (-0.1926, -0.08344, 0.1197), (0.07735, 0.1951, 0.1198), (0.1952, -0.07735, 0.1145), (-0.07726, -0.1952, 0.1166), (0.1417, 0.145, -0.005626), (0.1451, -0.1417, -0.008691), (0.2028, 0.002397, -0.007774), (0.002495, -0.2028, -0.00784), (0.1466, 0.1511, 0.1183), (0.1512, -0.1466, 0.1142), (-0.1465, -0.1513, 0.1182), (0.2106, 0.003224, 0.1154), (0.003312, -0.2106, 0.1153), (0.06443, 0.1554, 0.2152), (0.1555, -0.06447, 0.2152), (-0.06434, -0.1555, 0.2152), (-0.1554, 0.06431, 0.2152), (-0.06434, 0.1554, 0.2152), (0.1555, 0.06431, 0.2152), (0.06443, -0.1555, 0.2152), (-0.1554, -0.06447, 0.2152), (0.07489, 0.1806, 0.3435), (0.1683, 0.06962, 0.01688), (0.06975, -0.1684, 0.01688), (-0.0748, 0.1806, 0.3435), (0.1683, -0.06979, 0.01688), (0.07489, -0.1808, 0.3435), (-0.06966, -0.1684, 0.01688), (-0.1806, -0.07493, 0.3435), (0.1292, 0.1291, 0.01688), (0.1292, -0.1293, 0.01688), (-0.1292, -0.1293, 0.01688), (-0.1387, 0.1386, 0.3435), (0.1388, 0.1386, 0.3435), (0.1388, -0.1388, 0.3435), (-0.1387, -0.1388, 0.3435), (4.416e-05, 0.1961, 0.3435), (0.1962, -8.205e-05, 0.3435), (0.1828, -8.205e-05, 0.01688), (4.416e-05, -0.1963, 0.3435), (4.416e-05, -0.1828, 0.01688), (-0.1961, -8.205e-05, 0.3435), (0.1194, 0.1193, 0.2152), (-0.1193, 0.1193, 0.2152), (0.1194, -0.1194, 0.2152), (-0.1193, -0.1194, 0.2152), (4.416e-05, 0.1687, 0.2152), (0.1688, -8.205e-05, 0.2152), (4.416e-05, -0.1689, 0.2152), (-0.1687, -8.205e-05, 0.2152), (0.0723, 0.1744, 0.3495), (-0.1682, -0.06975, 0.3483), (-0.07221, -0.1745, 0.3495), (0.1682, 0.06959, 0.3483), (0.1745, -0.07234, 0.3495), (-0.06963, 0.1681, 0.3483), (0.06972, -0.1683, 0.3483), (-0.1744, 0.07218, 0.3495), (-0.162, -0.06719, 0.3146), (-0.06707, 0.1619, 0.3146), (-0.162, 0.06703, 0.3146), (0.06716, 0.1619, 0.3146), (0.1621, 0.06703, 0.3146), (0.1621, -0.06719, 0.3146), (0.06716, -0.1621, 0.3146), (-0.06707, -0.1621, 0.3146), (-0.003682, -0.08922, 0.2934), (0.05444, -0.1395, 0.2884), (0.08287, -0.06675, 0.29), (0.05555, 0.1339, -0.002449), (-0.05546, -0.1341, -0.002449), (-0.134, -0.05559, -0.002449), (0.1341, 0.05543, -0.002449), (0.1341, -0.05559, -0.002449), (0.05555, -0.1341, -0.002449), (-0.134, 0.05543, -0.002449), (-0.05546, 0.1339, -0.002449), (0.07964, -0.1858, -0.00847), (-0.1857, -0.0797, -0.004563), (0.0903, -0.2087, 0.03842), (0.1877, -0.07514, -0.008435), (0.07512, 0.1876, -0.004478), (-0.1876, 0.07497, -0.002909), (-0.07955, 0.1857, -0.002874), (0.07136, 0.18, -0.02314), (0.1778, 0.07682, -0.02597), (0.1801, -0.07137, -0.028), (0.2087, 0.09021, 0.04086), (-0.2113, 0.08361, 0.04645), (-0.09021, 0.2086, 0.04651), (-0.08369, -0.2115, 0.04074), (4.416e-05, -8.205e-05, -0.0344), (0.04169, 0.1051, -0.03355), (-0.0416, -0.1052, -0.03526), (-0.18, 0.0712, -0.02121), (-0.07683, 0.1776, -0.02116), (-0.1777, -0.07698, -0.02324), (-0.07127, -0.1801, -0.02608), (0.07691, -0.1778, -0.02805), (-0.08848, 0.2046, 0.1083), (-0.2073, 0.08201, 0.1083), (0.08217, 0.2072, 0.1061), (-0.2046, -0.08864, 0.1059), (-0.08208, -0.2074, 0.1027), (0.08857, -0.2047, 0.1004), (0.2074, -0.08217, 0.1004), (0.2047, 0.08848, 0.1028), (-0.2086, -0.09037, 0.04407), (0.08378, 0.2113, 0.04419), (0.2114, -0.08378, 0.03847), (0.06972, 0.1681, 0.3483), (-0.1744, -0.07234, 0.3495), (-0.06963, -0.1683, 0.3483), (0.1745, 0.07218, 0.3495), (0.1682, -0.06975, 0.3483), (-0.07221, 0.1744, 0.3495), (0.0723, -0.1745, 0.3495), (-0.1682, 0.06959, 0.3483), (0.003496, -0.009855, 0.1485), (-0.03756, -0.002293, 0.1911), (0.03481, 0.004579, 0.1961), (-0.1413, -0.04541, 0.2835), (-0.04356, 0.07369, 0.244), (-0.07822, 0.06941, 0.2882), (0.05982, 0.06293, 0.291), (0.1352, 0.05433, 0.2874), (-0.004322, -0.02123, 0.1957), (0.009998, -0.1102, 0.2936), (0.01199, -0.05285, 0.2471), (-0.0823, -0.05718, 0.286), (-0.041, -0.0172, 0.24), (-0.002802, 0.02128, 0.1937), (-0.0513, 0.1252, 0.2848), (-0.05133, 0.06586, 0.2384), (0.09542, 0.05454, 0.2935), (0.05558, 0.009959, 0.2488), (-0.1413, 0.04296, 0.2835), (0.03707, 0.1252, 0.2848), (0.1352, -0.03404, 0.2874), (-0.04761, -0.1185, 0.2882), (0.001473, -0.001546, 0.1486), (-0.03406, 0.02836, 0.2418), (0.04068, -0.02774, 0.2435), (-0.001692, -0.0319, 0.2469), (0.01998, 0.01835, 0.2463), (-0.06966, 0.1682, 0.01688), (0.1807, -0.07493, 0.3435), (-0.0748, -0.1808, 0.3435), (-0.1806, 0.07476, 0.3435), (-0.1682, -0.06979, 0.01688), (0.06975, 0.1682, 0.01688), (0.1807, 0.07476, 0.3435), (-0.1682, 0.06962, 0.01688), (-0.164, 0.06786, 0.3435), (-0.0679, -0.1641, 0.3435), (0.1641, -0.06803, 0.3435), (0.06799, 0.164, 0.3435), (-0.164, -0.06803, 0.3435), (0.06799, -0.1641, 0.3435), (0.1641, 0.06786, 0.3435), (-0.0679, 0.164, 0.3435), (0.1827, -8.205e-05, 0.3483), (0.1292, 0.1291, 0.3483), (4.416e-05, -0.1827, 0.3483), (4.416e-05, 0.1825, 0.3483), (-0.1826, -8.205e-05, 0.3483), (-0.16, 0.0662, 0.2858), (-0.06623, -0.1601, 0.2858), (0.1601, -0.06636, 0.2858), (0.06632, 0.1599, 0.2858), (-0.16, -0.06636, 0.2858), (0.06632, -0.1601, 0.2858), (0.1601, 0.0662, 0.2858), (-0.06623, 0.1599, 0.2858), (-0.1244, -0.1245, 0.3146), (-0.1759, -8.205e-05, 0.3146), (-0.1244, 0.1243, 0.3146), (4.416e-05, 0.1758, 0.3146), (0.1244, 0.1243, 0.3146), (0.176, -8.205e-05, 0.3146), (0.1244, -0.1245, 0.3146), (4.416e-05, -0.176, 0.3146), (0.1358, 0.01271, 0.2877), (0.07515, -0.1093, 0.2895), (-0.1455, -8.205e-05, -0.002449), (0.1029, -0.103, -0.002449), (0.1029, 0.1028, -0.002449), (0.1455, -8.205e-05, -0.002449), (-0.1028, 0.1028, -0.002449), (-0.06802, 0.1632, -0.006602), (0.1633, 0.06799, -0.007253), (0.06811, -0.1633, -0.007534), (-0.1632, -0.06815, -0.006883), (0.06736, 0.1635, -0.006869), (0.1636, -0.06739, -0.007528), (-0.06727, -0.1637, -0.007267), (-0.1635, 0.06723, -0.006608), (-0.2027, -0.002562, -0.00357), (0.1588, 0.1637, 0.04253), (-0.228, -0.003663, 0.0455), (-0.08686, 0.2008, 0.0009527), (0.201, 0.08686, -0.004481), (0.08695, -0.201, -0.00683), (-0.2009, -0.08703, -0.001397), (0.08067, 0.2035, -0.001277), (0.2036, -0.08068, -0.006781), (-0.08059, -0.2036, -0.0046), (-0.2035, 0.08051, 0.0009033), (0.1943, 0.002968, -0.02719), (0.1395, -0.1353, -0.02832), (-0.003495, 0.228, 0.0456), (-0.1637, 0.1586, 0.04682), (0.003584, -0.2281, 0.03933), (-0.1587, -0.1639, 0.0424), (-0.06344, 0.1467, -0.03156), (0.1468, 0.06343, -0.03553), (0.06353, -0.1469, -0.03725), (-0.1467, -0.06359, -0.03328), (0.05894, 0.1486, -0.03319), (0.1487, -0.05895, -0.03721), (-0.05885, -0.1488, -0.03562), (-0.1486, 0.05879, -0.0316), (0.02265, 0.057, -0.03394), (-0.02257, -0.05716, -0.03487), (0.1352, 0.1394, -0.02455), (-0.00297, 0.1941, -0.02194), (-0.1394, 0.1351, -0.02089), (-0.1942, -0.003132, -0.02202), (-0.1352, -0.1396, -0.02466), (0.003059, -0.1943, -0.02727), (-0.08328, 0.1926, 0.122), (-0.1951, 0.07719, 0.1219), (0.1557, 0.1606, 0.1044), (-0.1606, 0.1556, 0.1086), (0.2281, 0.003499, 0.03943), (0.1638, -0.1588, 0.0381), (0.1292, -0.1292, 0.3483), (-0.1291, -0.1292, 0.3483), (-0.1291, 0.1291, 0.3483), (-0.05107, 0.03788, 0.2894), (-0.001297, -0.01415, 0.147), (0.05801, -0.0338, 0.2921), (0.006513, 0.004028, 0.1491), (-0.05632, -0.0081, 0.2134), (0.01834, -0.05691, 0.22), (0.04921, 0.01467, 0.2211), (0.000918, 0.0443, 0.2232), (0.01435, -0.005537, 0.1606), (-0.01119, -0.001803, 0.1585), (0.00141, -0.1079, 0.2935), (-0.0682, -0.08593, 0.2883), (-0.1435, -0.001509, 0.283), (-0.0631, 0.08871, 0.2794), (-0.008905, 0.1234, 0.2846), (0.08904, 0.06262, 0.2936), (0.003898, -0.03627, 0.2354), (-0.01608, -0.02163, 0.2192), (-0.004116, -0.05031, 0.2837), (0.02379, -0.1338, 0.2904), (0.01298, -0.07649, 0.2839), (-0.115, -0.05968, 0.2836), (-0.05943, -0.02832, 0.2746), (-0.01891, 0.03806, 0.2154), (0.03924, 0.006893, 0.2377), (0.03167, 0.0344, 0.2811), (-0.05687, 0.07034, 0.2287), (-0.06415, 0.09483, 0.273), (0.1121, 0.06799, 0.2893), (0.07616, 0.02391, 0.2843), (-0.114, 0.06034, 0.2841), (0.05202, 0.0941, 0.2861), (0.109, -0.0507, 0.2884), (-0.01541, -0.1077, 0.2902), (0.002361, -0.00634, 0.1491), (-0.04393, 0.007971, 0.2146), (0.04171, -0.002039, 0.2191), (-0.002592, -0.02603, 0.2205), (0.002208, 0.02354, 0.2186), (-0.1292, 0.1291, 0.01688), (4.416e-05, 0.1826, 0.01688), (-0.1827, -8.205e-05, 0.01688), (-0.1259, 0.1259, 0.3435), (0.126, 0.1259, 0.3435), (0.126, -0.126, 0.3435), (-0.1259, -0.126, 0.3435), (4.416e-05, 0.178, 0.3435), (0.1782, -8.205e-05, 0.3435), (4.416e-05, -0.1782, 0.3435), (-0.1781, -8.205e-05, 0.3435), (-0.1228, 0.1228, 0.2858), (0.1229, 0.1228, 0.2858), (0.1229, -0.1229, 0.2858), (-0.1228, -0.1229, 0.2858), (4.416e-05, 0.1737, 0.2858), (0.1738, -8.205e-05, 0.2858), (4.416e-05, -0.1738, 0.2858), (-0.1737, -8.205e-05, 0.2858), (-0.1028, -0.103, -0.002449), (4.416e-05, 0.1454, -0.002449), (4.416e-05, -0.1456, -0.002449), (-0.1257, 0.1251, -0.006565), (0.1252, 0.1257, -0.00706), (0.1258, -0.1253, -0.007571), (-0.1251, -0.1258, -0.007076), (-0.0003643, 0.1774, -0.006707), (0.1775, 0.0003312, -0.007418), (0.0004526, -0.1775, -0.007429), (-0.1774, -0.0004953, -0.006718), (-0.1416, -0.1452, -0.005719), (-0.002406, 0.2026, -0.003504), (-0.1576, 0.1528, 0.00126), (0.1529, 0.1576, -0.002874), (0.1577, -0.1529, -0.007137), (-0.1528, -0.1578, -0.003003), (-0.003364, 0.2195, 7.581e-05), (0.2196, 0.003366, -0.005862), (0.003452, -0.2197, -0.005953), (-0.2195, -0.00353, -1.575e-05), (-0.1151, 0.1116, -0.03134), (0.1117, 0.1151, -0.03436), (0.1152, -0.1117, -0.03747), (-0.1116, -0.1153, -0.03445), (-0.002445, 0.1603, -0.0322), (0.1604, 0.002437, -0.03654), (0.002534, -0.1605, -0.03661), (-0.1604, -0.002601, -0.03227), (-0.1511, 0.1464, 0.1223), (-0.003223, 0.2104, 0.1211), (-0.2105, -0.003388, 0.121), (0.1607, -0.1558, 0.1001), (-0.1557, -0.1607, 0.1043), (-0.003427, 0.2236, 0.1074), (0.2237, 0.00343, 0.1014), (0.003516, -0.2237, 0.1013), (-0.2236, -0.003594, 0.1073), (0.134, -0.134, 0.3495), (0.1895, -8.205e-05, 0.3495), (0.134, 0.1339, 0.3495), (-0.1339, -0.134, 0.3495), (4.416e-05, -0.1895, 0.3495), (4.416e-05, 0.1893, 0.3495), (-0.1339, 0.1339, 0.3495), (-0.1894, -8.205e-05, 0.3495), (-0.01159, 0.06018, 0.278), (0.02047, 0.004043, 0.1683), (0.03442, -0.07179, 0.2749), (-0.01871, -0.01191, 0.164), (0.00183, 0.01674, 0.1663), (0.06948, 0.01052, 0.2736), (0.007269, -0.02557, 0.1649), (-0.07886, 0.005692, 0.2652), (0.002326, -0.06117, 0.2819), (-0.01859, -0.04392, 0.2787), (-0.01171, 0.06163, 0.272), (0.06168, 0.02298, 0.2828)], [], [(0, 8, 17, 12), (1, 11, 16, 3), (1, 3, 13, 9), (25, 33, 46, 54), (25, 50, 40, 33), (24, 31, 44, 53), (24, 49, 39, 31), (22, 29, 41, 51), (22, 48, 37, 29), (18, 26, 38, 47), (18, 51, 41, 26), (24, 28, 35, 49), (24, 53, 45, 28), (23, 27, 34, 47), (23, 52, 43, 27), (20, 32, 45, 53), (20, 50, 36, 32), (19, 30, 43, 52), (19, 49, 35, 30), (56, 242, 289, 162), (56, 162, 293, 170), (58, 167, 287, 164), (58, 164, 291, 166), (60, 243, 286, 165), (60, 165, 290, 169), (61, 241, 288, 163), (61, 163, 292, 168), (63, 180, 293, 162), (63, 162, 289, 179), (63, 179, 297, 175), (63, 175, 301, 180), (64, 182, 290, 165), (64, 165, 286, 181), (64, 181, 294, 178), (64, 178, 298, 182), (65, 180, 301, 171), (65, 171, 294, 181), (65, 181, 286, 158), (65, 158, 293, 180), (66, 182, 298, 174), (66, 174, 295, 183), (66, 183, 287, 161), (66, 161, 290, 182), (67, 184, 291, 164), (67, 164, 287, 183), (67, 183, 295, 177), (67, 177, 299, 184), (68, 184, 299, 173), (68, 173, 296, 185), (68, 185, 288, 160), (68, 160, 291, 184), (69, 186, 292, 163), (69, 163, 288, 185), (69, 185, 296, 176), (69, 176, 300, 186), (70, 186, 300, 172), (70, 172, 297, 179), (70, 179, 289, 159), (70, 159, 292, 186), (71, 254, 356, 262), (71, 262, 357, 277), (71, 277, 300, 254), (72, 263, 300, 176), (72, 176, 296, 188), (72, 188, 350, 263), (73, 276, 353, 246), (73, 246, 350, 188), (73, 188, 296, 276), (76, 154, 285, 189), (78, 190, 307, 199), (79, 196, 307, 190), (80, 189, 285, 157), (80, 157, 283, 193), (81, 193, 283, 150), (83, 197, 312, 202), (84, 217, 321, 207), (84, 207, 317, 240), (87, 202, 312, 201), (89, 230, 319, 209), (89, 209, 316, 229), (89, 229, 324, 223), (89, 223, 327, 230), (90, 213, 328, 220), (90, 220, 324, 229), (90, 229, 316, 206), (90, 206, 320, 213), (91, 213, 320, 210), (91, 210, 317, 214), (91, 214, 325, 224), (91, 224, 328, 213), (92, 239, 320, 206), (92, 206, 316, 203), (93, 216, 315, 212), (93, 212, 322, 204), (94, 215, 319, 205), (94, 205, 315, 216), (95, 218, 318, 211), (95, 211, 321, 217), (96, 226, 323, 227), (96, 227, 328, 224), (96, 224, 325, 228), (96, 228, 330, 226), (97, 219, 327, 223), (97, 223, 324, 220), (97, 220, 328, 227), (97, 227, 323, 219), (98, 221, 329, 225), (98, 225, 326, 222), (98, 222, 330, 228), (98, 228, 325, 221), (99, 232, 322, 212), (99, 212, 315, 231), (99, 231, 323, 226), (99, 226, 330, 232), (100, 230, 327, 219), (100, 219, 323, 231), (100, 231, 315, 205), (100, 205, 319, 230), (101, 232, 330, 222), (101, 222, 326, 233), (101, 233, 318, 208), (101, 208, 322, 232), (102, 234, 321, 211), (102, 211, 318, 233), (102, 233, 326, 225), (102, 225, 329, 234), (103, 234, 329, 221), (103, 221, 325, 214), (103, 214, 317, 207), (103, 207, 321, 234), (104, 238, 331, 235), (105, 236, 331, 238), (112, 204, 322, 208), (112, 208, 318, 218), (113, 203, 316, 209), (113, 209, 319, 215), (114, 240, 317, 210), (114, 210, 320, 239), (115, 169, 290, 161), (115, 161, 287, 167), (117, 168, 292, 159), (117, 159, 289, 242), (119, 166, 291, 160), (119, 160, 288, 241), (122, 170, 293, 158), (122, 158, 286, 243), (123, 245, 354, 252), (123, 252, 349, 278), (123, 278, 351, 245), (124, 279, 355, 248), (124, 248, 351, 253), (124, 253, 352, 279), (125, 280, 353, 250), (125, 250, 349, 252), (125, 252, 354, 280), (126, 256, 301, 175), (126, 175, 297, 265), (126, 265, 355, 256), (127, 270, 294, 257), (127, 257, 348, 251), (127, 251, 352, 270), (128, 274, 355, 244), (128, 244, 348, 257), (128, 257, 294, 274), (129, 275, 358, 269), (129, 269, 359, 259), (129, 259, 295, 275), (130, 187, 299, 177), (130, 177, 295, 272), (130, 272, 353, 187), (131, 281, 354, 245), (131, 245, 351, 261), (131, 261, 357, 281), (132, 264, 356, 254), (132, 254, 300, 263), (132, 263, 350, 264), (133, 249, 354, 260), (133, 260, 356, 264), (133, 264, 350, 249), (134, 265, 297, 255), (134, 255, 357, 266), (134, 266, 355, 265), (135, 266, 357, 261), (135, 261, 351, 248), (135, 248, 355, 266), (136, 267, 352, 247), (136, 247, 349, 282), (136, 282, 358, 267), (137, 258, 298, 178), (137, 178, 294, 271), (137, 271, 358, 258), (138, 271, 294, 270), (138, 270, 352, 267), (138, 267, 358, 271), (139, 272, 295, 259), (139, 259, 359, 273), (139, 273, 353, 272), (140, 273, 359, 268), (140, 268, 349, 250), (140, 250, 353, 273), (141, 171, 301, 256), (141, 256, 355, 274), (141, 274, 294, 171), (142, 174, 298, 258), (142, 258, 358, 275), (142, 275, 295, 174), (143, 173, 299, 187), (143, 187, 353, 276), (143, 276, 296, 173), (144, 277, 357, 255), (144, 255, 297, 172), (144, 172, 300, 277), (145, 278, 349, 247), (145, 247, 352, 253), (145, 253, 351, 278), (146, 251, 348, 244), (146, 244, 355, 279), (146, 279, 352, 251), (147, 249, 350, 246), (147, 246, 353, 280), (147, 280, 354, 249), (148, 262, 356, 260), (148, 260, 354, 281), (148, 281, 357, 262), (149, 282, 349, 268), (149, 268, 359, 269), (149, 269, 358, 282), (84, 240, 334, 109), (84, 109, 338, 217), (92, 203, 237, 111), (92, 111, 337, 239), (93, 204, 339, 105), (93, 105, 238, 216), (94, 216, 238, 104), (94, 104, 336, 215), (95, 217, 338, 108), (95, 108, 335, 218), (104, 235, 332, 336), (105, 339, 333, 236), (112, 218, 335, 107), (112, 107, 339, 204), (113, 215, 336, 106), (113, 106, 237, 203), (114, 239, 337, 110), (114, 110, 334, 240), (83, 313, 308, 197), (86, 314, 309, 198), (88, 194, 309, 314), (74, 303, 284, 155), (77, 192, 310, 195), (77, 195, 306, 191), (78, 199, 310, 192), (79, 304, 311, 196), (81, 150, 284, 303), (74, 191, 306, 198), (74, 198, 309, 303), (80, 193, 305, 201), (80, 201, 312, 189), (81, 303, 309, 194), (81, 194, 305, 193), (76, 189, 312, 197), (76, 197, 308, 302), (75, 302, 308, 200), (75, 200, 311, 304), (56, 170, 347, 116), (56, 116, 343, 242), (58, 166, 341, 118), (58, 118, 342, 167), (60, 169, 345, 120), (60, 120, 346, 243), (61, 168, 344, 121), (61, 121, 340, 241), (115, 167, 342, 55), (115, 55, 345, 169), (117, 242, 343, 57), (117, 57, 344, 168), (119, 241, 340, 59), (119, 59, 341, 166), (122, 243, 346, 62), (122, 62, 347, 170), (23, 156, 42, 52), (23, 47, 38, 156), (21, 153, 37, 48), (21, 54, 46, 153), (20, 152, 40, 50), (20, 53, 44, 152), (19, 151, 39, 49), (19, 52, 42, 151), (25, 154, 36, 50), (25, 54, 285, 154), (22, 150, 283, 48), (22, 51, 284, 150), (21, 157, 285, 54), (21, 48, 283, 157), (18, 155, 284, 51), (18, 47, 34, 155), (74, 155, 34, 191), (75, 304, 45, 32), (75, 32, 36, 302), (76, 302, 36, 154), (77, 191, 34, 27), (77, 27, 43, 192), (79, 190, 35, 28), (79, 28, 45, 304), (78, 192, 43, 30), (78, 30, 35, 190), (55, 342, 38, 26), (55, 26, 41, 345), (57, 343, 40, 152), (57, 152, 44, 344), (59, 340, 39, 151), (59, 151, 42, 341), (62, 346, 37, 153), (62, 153, 46, 347), (116, 347, 46, 33), (116, 33, 40, 343), (118, 341, 42, 156), (118, 156, 38, 342), (120, 345, 41, 29), (120, 29, 37, 346), (121, 344, 44, 31), (121, 31, 39, 340), (0, 313, 15, 8), (85, 10, 14, 7), (85, 7, 16, 11), (86, 9, 13, 6), (86, 6, 332, 314), (88, 314, 332, 235), (88, 235, 331, 2), (87, 2, 331, 236), (87, 236, 333, 202), (82, 12, 17, 4), (82, 4, 14, 10), (83, 202, 333, 5), (83, 5, 15, 313), (87, 201, 305, 2), (88, 2, 305, 194), (106, 6, 13, 237), (111, 237, 13, 3), (106, 336, 332, 6), (107, 335, 15, 5), (107, 5, 333, 339), (108, 338, 17, 8), (108, 8, 15, 335), (109, 334, 14, 4), (109, 4, 17, 338), (110, 337, 16, 7), (110, 7, 14, 334), (111, 3, 16, 337), (82, 10, 307, 196), (82, 196, 311, 12), (0, 12, 311, 200), (0, 200, 308, 313), (85, 11, 310, 199), (85, 199, 307, 10), (1, 9, 306, 195), (1, 195, 310, 11), (86, 198, 306, 9)])
me_cube_055.polygons.foreach_set('use_smooth', [True] * 358)
_k = set([(3, 13), (3, 16), (4, 14), (4, 17), (5, 15), (5, 333), (6, 13), (6, 332), (7, 14), (7, 16), (8, 15), (8, 17), (26, 38), (26, 41), (29, 37), (29, 41), (31, 39), (31, 44), (33, 40), (33, 46), (37, 153), (38, 156), (39, 151), (40, 152), (42, 151), (42, 156), (44, 152), (46, 153), (158, 286), (158, 293), (159, 289), (159, 292), (160, 288), (160, 291), (161, 287), (161, 290), (162, 289), (162, 293), (163, 288), (163, 292), (164, 287), (164, 291), (165, 286), (165, 290), (171, 294), (171, 301), (172, 297), (172, 300), (173, 296), (173, 299), (174, 295), (174, 298), (175, 297), (175, 301), (176, 296), (176, 300), (177, 295), (177, 299), (178, 294), (178, 298), (235, 331), (235, 332), (236, 331), (236, 333), (244, 348), (244, 355), (245, 351), (245, 354), (246, 350), (246, 353), (247, 349), (247, 352), (248, 351), (248, 355), (249, 350), (249, 354), (250, 349), (250, 353), (251, 348), (251, 352)])
me_cube_055.attributes.new('sharp_edge', 'BOOLEAN', 'EDGE').data.foreach_set('value', [ (min(e.vertices), max(e.vertices)) in _k for e in me_cube_055.edges])
_uv = me_cube_055.uv_layers.new(name='Bake')
_uv.uv.foreach_set('vector', [0.468, 0.07321, 0.5266, 0.07232, 0.5291, 0.1272, 0.4686, 0.1287, 0.4681, 0.4133, 0.4681, 0.3558, 0.5308, 0.3562, 0.5309, 0.4142, 0.4681, 0.4133, 0.5309, 0.4142, 0.5309, 0.4722, 0.4681, 0.4708, 0.2238, 0.8585, 0.09821, 0.8597, 0.09906, 0.8064, 0.2224, 0.8042, 0.2238, 0.8585, 0.2253, 0.9126, 0.1124, 0.9126, 0.09821, 0.8597, 0.2208, 0.1843, 0.098, 0.1826, 0.09834, 0.1273, 0.2222, 0.1286, 0.2208, 0.1843, 0.2197, 0.2403, 0.09722, 0.2384, 0.098, 0.1826, 0.2189, 0.6386, 0.09693, 0.6415, 0.0961, 0.5844, 0.2184, 0.5821, 0.2189, 0.6386, 0.2198, 0.6944, 0.09787, 0.6976, 0.09693, 0.6415, 0.2179, 0.5252, 0.09554, 0.5266, 0.09529, 0.4686, 0.2177, 0.468, 0.2179, 0.5252, 0.2184, 0.5821, 0.0961, 0.5844, 0.09554, 0.5266, 0.2208, 0.1843, 0.3446, 0.1852, 0.3433, 0.2412, 0.2197, 0.2403, 0.2208, 0.1843, 0.2222, 0.1286, 0.3464, 0.1294, 0.3446, 0.1852, 0.2179, 0.4108, 0.3419, 0.4108, 0.3415, 0.4676, 0.2177, 0.468, 0.2179, 0.4108, 0.2183, 0.3536, 0.3424, 0.3541, 0.3419, 0.4108, 0.2237, 0.07328, 0.3484, 0.07371, 0.3464, 0.1294, 0.2222, 0.1286, 0.2237, 0.07328, 0.2574, 0.01803, 0.3412, 0.01803, 0.3484, 0.07371, 0.2189, 0.2967, 0.3427, 0.2975, 0.3424, 0.3541, 0.2183, 0.3536, 0.2189, 0.2967, 0.2197, 0.2403, 0.3433, 0.2412, 0.3427, 0.2975, 0.08176, 0.8615, 0.08326, 0.9126, 0.07115, 0.9127, 0.07434, 0.8621, 0.08176, 0.8615, 0.07434, 0.8621, 0.07391, 0.8107, 0.08064, 0.8096, 0.07984, 0.4101, 0.07984, 0.4691, 0.07452, 0.4692, 0.07449, 0.41, 0.07984, 0.4101, 0.07449, 0.41, 0.07443, 0.3512, 0.07989, 0.3515, 0.08015, 0.6445, 0.08024, 0.7012, 0.07421, 0.7024, 0.0744, 0.6455, 0.08015, 0.6445, 0.0744, 0.6455, 0.0745, 0.5873, 0.08002, 0.5866, 0.08025, 0.1805, 0.08013, 0.2365, 0.07427, 0.2359, 0.07418, 0.1798, 0.08025, 0.1805, 0.07418, 0.1798, 0.07422, 0.1249, 0.0807, 0.1255, 0.05084, 0.8633, 0.05052, 0.8123, 0.07391, 0.8107, 0.07434, 0.8621, 0.05084, 0.8633, 0.07434, 0.8621, 0.07115, 0.9127, 0.05131, 0.9132, 0.05084, 0.8633, 0.05131, 0.9132, 0.0276, 0.9137, 0.02734, 0.8644, 0.05084, 0.8633, 0.02734, 0.8644, 0.02714, 0.8139, 0.05052, 0.8123, 0.05073, 0.6468, 0.05079, 0.5883, 0.0745, 0.5873, 0.0744, 0.6455, 0.05073, 0.6468, 0.0744, 0.6455, 0.07421, 0.7024, 0.05064, 0.704, 0.05073, 0.6468, 0.05064, 0.704, 0.02707, 0.7056, 0.02707, 0.6481, 0.05073, 0.6468, 0.02707, 0.6481, 0.02707, 0.5892, 0.05079, 0.5883, 0.05051, 0.7592, 0.05052, 0.8123, 0.02714, 0.8139, 0.02707, 0.7609, 0.05051, 0.7592, 0.02707, 0.7609, 0.02707, 0.7056, 0.05064, 0.704, 0.05051, 0.7592, 0.05064, 0.704, 0.07421, 0.7024, 0.07396, 0.7574, 0.05051, 0.7592, 0.07396, 0.7574, 0.07391, 0.8107, 0.05052, 0.8123, 0.05081, 0.529, 0.05079, 0.5883, 0.02707, 0.5892, 0.02707, 0.5296, 0.05081, 0.529, 0.02707, 0.5296, 0.02707, 0.4696, 0.0508, 0.4694, 0.05081, 0.529, 0.0508, 0.4694, 0.07452, 0.4692, 0.07454, 0.5285, 0.05081, 0.529, 0.07454, 0.5285, 0.0745, 0.5873, 0.05079, 0.5883, 0.05078, 0.4098, 0.05075, 0.3507, 0.07443, 0.3512, 0.07449, 0.41, 0.05078, 0.4098, 0.07449, 0.41, 0.07452, 0.4692, 0.0508, 0.4694, 0.05078, 0.4098, 0.0508, 0.4694, 0.02707, 0.4696, 0.02707, 0.4097, 0.05078, 0.4098, 0.02707, 0.4097, 0.02707, 0.3502, 0.05075, 0.3507, 0.05072, 0.2923, 0.05075, 0.3507, 0.02707, 0.3502, 0.02707, 0.2916, 0.05072, 0.2923, 0.02707, 0.2916, 0.02707, 0.2341, 0.05067, 0.235, 0.05072, 0.2923, 0.05067, 0.235, 0.07427, 0.2359, 0.07436, 0.2931, 0.05072, 0.2923, 0.07436, 0.2931, 0.07443, 0.3512, 0.05075, 0.3507, 0.05062, 0.1788, 0.05064, 0.1239, 0.07422, 0.1249, 0.07418, 0.1798, 0.05062, 0.1788, 0.07418, 0.1798, 0.07427, 0.2359, 0.05067, 0.235, 0.05062, 0.1788, 0.05067, 0.235, 0.02707, 0.2341, 0.02707, 0.1778, 0.05062, 0.1788, 0.02707, 0.1778, 0.02707, 0.123, 0.05064, 0.1239, 0.05081, 0.0706, 0.05064, 0.1239, 0.02707, 0.123, 0.02707, 0.07005, 0.05081, 0.0706, 0.02707, 0.07005, 0.02707, 0.01803, 0.05105, 0.01803, 0.05081, 0.0706, 0.05105, 0.01803, 0.07109, 0.01803, 0.07455, 0.07115, 0.05081, 0.0706, 0.07455, 0.07115, 0.07422, 0.1249, 0.05064, 0.1239, 0.9267, 0.8252, 0.9384, 0.8364, 0.9051, 0.8296, 0.9031, 0.8139, 0.9267, 0.8252, 0.9031, 0.8139, 0.9002, 0.7946, 0.9399, 0.8171, 0.9267, 0.8252, 0.9399, 0.8171, 0.9743, 0.8365, 0.9384, 0.8364, 0.9477, 0.8853, 0.9501, 0.8597, 0.9743, 0.8365, 0.9626, 0.8929, 0.9477, 0.8853, 0.9626, 0.8929, 0.9309, 0.9411, 0.9217, 0.9072, 0.9477, 0.8853, 0.9217, 0.9072, 0.9007, 0.8757, 0.9501, 0.8597, 0.89, 0.9162, 0.8783, 0.9397, 0.8168, 0.9261, 0.8627, 0.9117, 0.89, 0.9162, 0.8627, 0.9117, 0.9007, 0.8757, 0.9217, 0.9072, 0.89, 0.9162, 0.9217, 0.9072, 0.9309, 0.9411, 0.8783, 0.9397, 0.394, 0.8578, 0.3483, 0.8576, 0.3462, 0.8026, 0.3922, 0.803, 0.3893, 0.2973, 0.3898, 0.2409, 0.43, 0.241, 0.4297, 0.2977, 0.3908, 0.1848, 0.4307, 0.1847, 0.43, 0.241, 0.3898, 0.2409, 0.3906, 0.7481, 0.3922, 0.803, 0.3462, 0.8026, 0.3443, 0.7476, 0.3906, 0.7481, 0.3443, 0.7476, 0.343, 0.6924, 0.3894, 0.6929, 0.389, 0.6372, 0.3894, 0.6929, 0.343, 0.6924, 0.3424, 0.6367, 0.4686, 0.8595, 0.432, 0.8585, 0.4315, 0.8042, 0.4695, 0.806, 0.5822, 0.1813, 0.5817, 0.1256, 0.6141, 0.1247, 0.6145, 0.1802, 0.5822, 0.1813, 0.6145, 0.1802, 0.6148, 0.237, 0.5824, 0.2382, 0.4696, 0.7517, 0.4695, 0.806, 0.4315, 0.8042, 0.4307, 0.7495, 0.6415, 0.53, 0.6414, 0.589, 0.6142, 0.5887, 0.6143, 0.5303, 0.6415, 0.53, 0.6143, 0.5303, 0.6144, 0.4713, 0.6416, 0.4705, 0.6415, 0.53, 0.6416, 0.4705, 0.6662, 0.4696, 0.6662, 0.5296, 0.6415, 0.53, 0.6662, 0.5296, 0.6662, 0.5896, 0.6414, 0.589, 0.6417, 0.411, 0.6417, 0.3518, 0.6662, 0.3502, 0.6662, 0.4097, 0.6417, 0.411, 0.6662, 0.4097, 0.6662, 0.4696, 0.6416, 0.4705, 0.6417, 0.411, 0.6416, 0.4705, 0.6144, 0.4713, 0.6145, 0.4122, 0.6417, 0.411, 0.6145, 0.4122, 0.6146, 0.3533, 0.6417, 0.3518, 0.6418, 0.2932, 0.6417, 0.3518, 0.6146, 0.3533, 0.6148, 0.2948, 0.6418, 0.2932, 0.6148, 0.2948, 0.6148, 0.237, 0.6418, 0.2356, 0.6418, 0.2932, 0.6418, 0.2356, 0.6662, 0.2341, 0.6662, 0.2916, 0.6418, 0.2932, 0.6662, 0.2916, 0.6662, 0.3502, 0.6417, 0.3518, 0.582, 0.413, 0.5822, 0.3544, 0.6146, 0.3533, 0.6145, 0.4122, 0.582, 0.413, 0.6145, 0.4122, 0.6144, 0.4713, 0.5819, 0.4718, 0.5819, 0.7556, 0.5819, 0.7012, 0.6139, 0.7025, 0.6139, 0.7571, 0.5819, 0.7556, 0.6139, 0.7571, 0.6138, 0.8101, 0.5817, 0.8088, 0.5819, 0.6453, 0.5819, 0.5883, 0.6142, 0.5887, 0.614, 0.6462, 0.5819, 0.6453, 0.614, 0.6462, 0.6139, 0.7025, 0.5819, 0.7012, 0.5811, 0.07142, 0.5803, 0.01803, 0.6131, 0.01803, 0.6136, 0.07094, 0.5811, 0.07142, 0.6136, 0.07094, 0.6141, 0.1247, 0.5817, 0.1256, 0.811, 0.5296, 0.811, 0.6744, 0.7554, 0.6638, 0.7554, 0.5296, 0.811, 0.5296, 0.7554, 0.5296, 0.7554, 0.3954, 0.811, 0.3848, 0.811, 0.5296, 0.811, 0.3848, 0.8665, 0.3954, 0.8665, 0.5296, 0.811, 0.5296, 0.8665, 0.5296, 0.8665, 0.6638, 0.811, 0.6744, 0.7086, 0.5296, 0.7086, 0.632, 0.6662, 0.5896, 0.6662, 0.5296, 0.7086, 0.5296, 0.6662, 0.5296, 0.6662, 0.4696, 0.7086, 0.4272, 0.7086, 0.5296, 0.7086, 0.4272, 0.7554, 0.3954, 0.7554, 0.5296, 0.7086, 0.5296, 0.7554, 0.5296, 0.7554, 0.6638, 0.7086, 0.632, 0.9133, 0.5296, 0.9133, 0.4272, 0.9557, 0.4696, 0.9557, 0.5296, 0.9133, 0.5296, 0.9557, 0.5296, 0.9557, 0.5896, 0.9133, 0.632, 0.9133, 0.5296, 0.9133, 0.632, 0.8665, 0.6638, 0.8665, 0.5296, 0.9133, 0.5296, 0.8665, 0.5296, 0.8665, 0.3954, 0.9133, 0.4272, 0.6412, 0.7589, 0.6412, 0.8118, 0.6138, 0.8101, 0.6139, 0.7571, 0.6412, 0.7589, 0.6139, 0.7571, 0.6139, 0.7025, 0.6412, 0.704, 0.6412, 0.7589, 0.6412, 0.704, 0.6662, 0.7056, 0.6662, 0.7609, 0.6412, 0.7589, 0.6662, 0.7609, 0.6662, 0.8138, 0.6412, 0.8118, 0.6413, 0.6472, 0.6414, 0.589, 0.6662, 0.5896, 0.6662, 0.6481, 0.6413, 0.6472, 0.6662, 0.6481, 0.6662, 0.7056, 0.6412, 0.704, 0.6413, 0.6472, 0.6412, 0.704, 0.6139, 0.7025, 0.614, 0.6462, 0.6413, 0.6472, 0.614, 0.6462, 0.6142, 0.5887, 0.6414, 0.589, 0.6411, 0.8627, 0.6412, 0.8118, 0.6662, 0.8138, 0.6662, 0.8639, 0.6411, 0.8627, 0.6662, 0.8639, 0.6662, 0.9126, 0.6409, 0.9126, 0.6411, 0.8627, 0.6409, 0.9126, 0.6131, 0.9126, 0.6135, 0.8617, 0.6411, 0.8627, 0.6135, 0.8617, 0.6138, 0.8101, 0.6412, 0.8118, 0.6411, 0.07049, 0.6414, 0.1238, 0.6141, 0.1247, 0.6136, 0.07094, 0.6411, 0.07049, 0.6136, 0.07094, 0.6131, 0.01803, 0.6409, 0.01803, 0.6411, 0.07049, 0.6409, 0.01803, 0.6662, 0.01803, 0.6662, 0.07005, 0.6411, 0.07049, 0.6662, 0.07005, 0.6662, 0.123, 0.6414, 0.1238, 0.6417, 0.179, 0.6414, 0.1238, 0.6662, 0.123, 0.6662, 0.1778, 0.6417, 0.179, 0.6662, 0.1778, 0.6662, 0.2341, 0.6418, 0.2356, 0.6417, 0.179, 0.6418, 0.2356, 0.6148, 0.237, 0.6145, 0.1802, 0.6417, 0.179, 0.6145, 0.1802, 0.6141, 0.1247, 0.6414, 0.1238, 0.5433, 0.644, 0.5434, 0.6996, 0.5311, 0.6986, 0.5312, 0.6431, 0.5434, 0.754, 0.5307, 0.7532, 0.5311, 0.6986, 0.5434, 0.6996, 0.5811, 0.861, 0.5817, 0.8088, 0.6138, 0.8101, 0.6135, 0.8617, 0.5811, 0.861, 0.6135, 0.8617, 0.6131, 0.9126, 0.5803, 0.9126, 0.5819, 0.5303, 0.5819, 0.4718, 0.6144, 0.4713, 0.6143, 0.5303, 0.5819, 0.5303, 0.6143, 0.5303, 0.6142, 0.5887, 0.5819, 0.5883, 0.5824, 0.296, 0.5824, 0.2382, 0.6148, 0.237, 0.6148, 0.2948, 0.5824, 0.296, 0.6148, 0.2948, 0.6146, 0.3533, 0.5822, 0.3544, 0.07991, 0.528, 0.08002, 0.5866, 0.0745, 0.5873, 0.07454, 0.5285, 0.07991, 0.528, 0.07454, 0.5285, 0.07452, 0.4692, 0.07984, 0.4691, 0.08181, 0.07151, 0.0807, 0.1255, 0.07422, 0.1249, 0.07455, 0.07115, 0.08181, 0.07151, 0.07455, 0.07115, 0.07109, 0.01803, 0.08326, 0.01803, 0.08, 0.2936, 0.07989, 0.3515, 0.07443, 0.3512, 0.07436, 0.2931, 0.08, 0.2936, 0.07436, 0.2931, 0.07427, 0.2359, 0.08013, 0.2365, 0.08027, 0.7562, 0.08064, 0.8096, 0.07391, 0.8107, 0.07396, 0.7574, 0.08027, 0.7562, 0.07396, 0.7574, 0.07421, 0.7024, 0.08024, 0.7012, 0.8235, 0.8343, 0.8293, 0.8311, 0.8387, 0.8425, 0.8185, 0.8474, 0.8235, 0.8343, 0.8185, 0.8474, 0.8073, 0.8524, 0.8195, 0.8318, 0.8235, 0.8343, 0.8195, 0.8318, 0.8296, 0.8136, 0.8293, 0.8311, 0.8282, 0.7932, 0.8255, 0.7781, 0.837, 0.742, 0.8413, 0.7798, 0.8282, 0.7932, 0.8413, 0.7798, 0.8296, 0.8136, 0.8181, 0.8159, 0.8282, 0.7932, 0.8181, 0.8159, 0.7979, 0.82, 0.8255, 0.7781, 0.8214, 0.8685, 0.8357, 0.8811, 0.8168, 0.9261, 0.8209, 0.8858, 0.8214, 0.8685, 0.8209, 0.8858, 0.8073, 0.8524, 0.8185, 0.8474, 0.8214, 0.8685, 0.8185, 0.8474, 0.8387, 0.8425, 0.8357, 0.8811, 0.8681, 0.7125, 0.8302, 0.7133, 0.8264, 0.6886, 0.8828, 0.7003, 0.8681, 0.7125, 0.8828, 0.7003, 0.9309, 0.732, 0.889, 0.7303, 0.8681, 0.7125, 0.889, 0.7303, 0.837, 0.742, 0.8302, 0.7133, 0.7613, 0.7852, 0.7516, 0.7986, 0.7218, 0.732, 0.7515, 0.7563, 0.7613, 0.7852, 0.7515, 0.7563, 0.781, 0.77, 0.7907, 0.7952, 0.7613, 0.7852, 0.7907, 0.7952, 0.7979, 0.82, 0.7516, 0.7986, 0.7692, 0.7437, 0.7714, 0.7232, 0.837, 0.742, 0.7963, 0.7502, 0.7692, 0.7437, 0.7963, 0.7502, 0.781, 0.77, 0.7515, 0.7563, 0.7692, 0.7437, 0.7515, 0.7563, 0.7218, 0.732, 0.7714, 0.7232, 0.7516, 0.9029, 0.7274, 0.8942, 0.7342, 0.8467, 0.7609, 0.8831, 0.7516, 0.9029, 0.7609, 0.8831, 0.786, 0.9079, 0.7543, 0.9233, 0.7516, 0.9029, 0.7543, 0.9233, 0.7218, 0.9411, 0.7274, 0.8942, 0.7763, 0.9567, 0.8172, 0.9558, 0.8264, 0.9844, 0.77, 0.9727, 0.7763, 0.9567, 0.77, 0.9727, 0.7218, 0.9411, 0.7558, 0.9427, 0.7763, 0.9567, 0.7558, 0.9427, 0.8168, 0.9261, 0.8172, 0.9558, 0.8493, 0.8205, 0.8637, 0.8164, 0.8387, 0.8425, 0.8293, 0.8311, 0.8493, 0.8205, 0.8293, 0.8311, 0.8296, 0.8136, 0.8587, 0.8037, 0.8493, 0.8205, 0.8587, 0.8037, 0.9002, 0.7946, 0.8637, 0.8164, 0.9359, 0.8474, 0.9107, 0.847, 0.9051, 0.8296, 0.9384, 0.8364, 0.9359, 0.8474, 0.9384, 0.8364, 0.9743, 0.8365, 0.9501, 0.8597, 0.9359, 0.8474, 0.9501, 0.8597, 0.9007, 0.8757, 0.9107, 0.847, 0.8835, 0.8456, 0.865, 0.8553, 0.8387, 0.8425, 0.8735, 0.8282, 0.8835, 0.8456, 0.8735, 0.8282, 0.9051, 0.8296, 0.9107, 0.847, 0.8835, 0.8456, 0.9107, 0.847, 0.9007, 0.8757, 0.865, 0.8553, 0.8933, 0.7529, 0.889, 0.7303, 0.9309, 0.732, 0.9184, 0.7667, 0.8933, 0.7529, 0.9184, 0.7667, 0.9002, 0.7946, 0.8731, 0.7638, 0.8933, 0.7529, 0.8731, 0.7638, 0.837, 0.742, 0.889, 0.7303, 0.8626, 0.782, 0.8731, 0.7638, 0.9002, 0.7946, 0.8587, 0.8037, 0.8626, 0.782, 0.8587, 0.8037, 0.8296, 0.8136, 0.8413, 0.7798, 0.8626, 0.782, 0.8413, 0.7798, 0.837, 0.742, 0.8731, 0.7638, 0.7834, 0.8325, 0.7644, 0.8264, 0.7979, 0.82, 0.8076, 0.8325, 0.7834, 0.8325, 0.8076, 0.8325, 0.8073, 0.8524, 0.7729, 0.8454, 0.7834, 0.8325, 0.7729, 0.8454, 0.7342, 0.8467, 0.7644, 0.8264, 0.7074, 0.7967, 0.7063, 0.8356, 0.6785, 0.8365, 0.6902, 0.7801, 0.7074, 0.7967, 0.6902, 0.7801, 0.7218, 0.732, 0.7254, 0.7844, 0.7074, 0.7967, 0.7254, 0.7844, 0.7342, 0.8467, 0.7063, 0.8356, 0.7445, 0.8069, 0.7254, 0.7844, 0.7218, 0.732, 0.7516, 0.7986, 0.7445, 0.8069, 0.7516, 0.7986, 0.7979, 0.82, 0.7644, 0.8264, 0.7445, 0.8069, 0.7644, 0.8264, 0.7342, 0.8467, 0.7254, 0.7844, 0.7652, 0.9312, 0.7558, 0.9427, 0.7218, 0.9411, 0.7543, 0.9233, 0.7652, 0.9312, 0.7543, 0.9233, 0.786, 0.9079, 0.7959, 0.922, 0.7652, 0.9312, 0.7959, 0.922, 0.8168, 0.9261, 0.7558, 0.9427, 0.8119, 0.903, 0.7959, 0.922, 0.786, 0.9079, 0.8013, 0.8844, 0.8119, 0.903, 0.8013, 0.8844, 0.8073, 0.8524, 0.8209, 0.8858, 0.8119, 0.903, 0.8209, 0.8858, 0.8168, 0.9261, 0.7959, 0.922, 0.7915, 0.7091, 0.77, 0.7003, 0.8264, 0.6886, 0.8302, 0.7133, 0.7915, 0.7091, 0.8302, 0.7133, 0.837, 0.742, 0.7714, 0.7232, 0.7915, 0.7091, 0.7714, 0.7232, 0.7218, 0.732, 0.77, 0.7003, 0.7068, 0.8742, 0.6902, 0.8929, 0.6785, 0.8365, 0.7063, 0.8356, 0.7068, 0.8742, 0.7063, 0.8356, 0.7342, 0.8467, 0.7274, 0.8942, 0.7068, 0.8742, 0.7274, 0.8942, 0.7218, 0.9411, 0.6902, 0.8929, 0.858, 0.9583, 0.8828, 0.9727, 0.8264, 0.9844, 0.8172, 0.9558, 0.858, 0.9583, 0.8172, 0.9558, 0.8168, 0.9261, 0.8783, 0.9397, 0.858, 0.9583, 0.8783, 0.9397, 0.9309, 0.9411, 0.8828, 0.9727, 0.9428, 0.7906, 0.9399, 0.8171, 0.9002, 0.7946, 0.9184, 0.7667, 0.9428, 0.7906, 0.9184, 0.7667, 0.9309, 0.732, 0.9626, 0.7801, 0.9428, 0.7906, 0.9626, 0.7801, 0.9743, 0.8365, 0.9399, 0.8171, 0.8147, 0.8292, 0.8195, 0.8318, 0.8073, 0.8524, 0.8076, 0.8325, 0.8147, 0.8292, 0.8076, 0.8325, 0.7979, 0.82, 0.8181, 0.8159, 0.8147, 0.8292, 0.8181, 0.8159, 0.8296, 0.8136, 0.8195, 0.8318, 0.8081, 0.771, 0.7907, 0.7952, 0.781, 0.77, 0.7963, 0.7502, 0.8081, 0.771, 0.7963, 0.7502, 0.837, 0.742, 0.8255, 0.7781, 0.8081, 0.771, 0.8255, 0.7781, 0.7979, 0.82, 0.7907, 0.7952, 0.8576, 0.8849, 0.865, 0.8553, 0.9007, 0.8757, 0.8627, 0.9117, 0.8576, 0.8849, 0.8627, 0.9117, 0.8168, 0.9261, 0.8357, 0.8811, 0.8576, 0.8849, 0.8357, 0.8811, 0.8387, 0.8425, 0.865, 0.8553, 0.8806, 0.816, 0.9031, 0.8139, 0.9051, 0.8296, 0.8735, 0.8282, 0.8806, 0.816, 0.8735, 0.8282, 0.8387, 0.8425, 0.8637, 0.8164, 0.8806, 0.816, 0.8637, 0.8164, 0.9002, 0.7946, 0.9031, 0.8139, 0.7762, 0.8692, 0.7729, 0.8454, 0.8073, 0.8524, 0.8013, 0.8844, 0.7762, 0.8692, 0.8013, 0.8844, 0.786, 0.9079, 0.7609, 0.8831, 0.7762, 0.8692, 0.7609, 0.8831, 0.7342, 0.8467, 0.7729, 0.8454, 0.5822, 0.1813, 0.5824, 0.2382, 0.5432, 0.2396, 0.5431, 0.1826, 0.5822, 0.1813, 0.5431, 0.1826, 0.5424, 0.1267, 0.5817, 0.1256, 0.582, 0.413, 0.5819, 0.4718, 0.5429, 0.4721, 0.5429, 0.4138, 0.582, 0.413, 0.5429, 0.4138, 0.543, 0.3555, 0.5822, 0.3544, 0.5819, 0.7556, 0.5817, 0.8088, 0.5429, 0.8075, 0.5434, 0.754, 0.5819, 0.7556, 0.5434, 0.754, 0.5434, 0.6996, 0.5819, 0.7012, 0.5819, 0.6453, 0.5819, 0.7012, 0.5434, 0.6996, 0.5433, 0.644, 0.5819, 0.6453, 0.5433, 0.644, 0.5431, 0.5875, 0.5819, 0.5883, 0.5811, 0.07142, 0.5817, 0.1256, 0.5424, 0.1267, 0.5412, 0.07201, 0.5811, 0.07142, 0.5412, 0.07201, 0.5426, 0.01803, 0.5803, 0.01803, 0.5433, 0.644, 0.5312, 0.6431, 0.5312, 0.5868, 0.5431, 0.5875, 0.5434, 0.754, 0.5429, 0.8075, 0.5295, 0.8071, 0.5307, 0.7532, 0.5811, 0.861, 0.5803, 0.9126, 0.5426, 0.9126, 0.5414, 0.8603, 0.5811, 0.861, 0.5414, 0.8603, 0.5429, 0.8075, 0.5817, 0.8088, 0.5819, 0.5303, 0.5819, 0.5883, 0.5431, 0.5875, 0.543, 0.5301, 0.5819, 0.5303, 0.543, 0.5301, 0.5429, 0.4721, 0.5819, 0.4718, 0.5824, 0.296, 0.5822, 0.3544, 0.543, 0.3555, 0.5432, 0.2973, 0.5824, 0.296, 0.5432, 0.2973, 0.5432, 0.2396, 0.5824, 0.2382, 0.4686, 0.8595, 0.4532, 0.9126, 0.4323, 0.9126, 0.432, 0.8585, 0.4684, 0.528, 0.4687, 0.5849, 0.4294, 0.5825, 0.4291, 0.5259, 0.469, 0.6412, 0.4296, 0.6387, 0.4294, 0.5825, 0.4687, 0.5849, 0.3884, 0.5246, 0.3888, 0.5811, 0.3421, 0.5806, 0.3417, 0.5242, 0.3886, 0.4109, 0.389, 0.354, 0.4295, 0.3546, 0.4292, 0.4118, 0.3886, 0.4109, 0.4292, 0.4118, 0.429, 0.4689, 0.3882, 0.4678, 0.3893, 0.2973, 0.4297, 0.2977, 0.4295, 0.3546, 0.389, 0.354, 0.3908, 0.1848, 0.3923, 0.1289, 0.4314, 0.1288, 0.4307, 0.1847, 0.389, 0.6372, 0.3424, 0.6367, 0.3421, 0.5806, 0.3888, 0.5811, 0.3884, 0.5246, 0.3882, 0.4678, 0.429, 0.4689, 0.4291, 0.5259, 0.3884, 0.5246, 0.4291, 0.5259, 0.4294, 0.5825, 0.3888, 0.5811, 0.3906, 0.7481, 0.3894, 0.6929, 0.4299, 0.6944, 0.4307, 0.7495, 0.3906, 0.7481, 0.4307, 0.7495, 0.4315, 0.8042, 0.3922, 0.803, 0.389, 0.6372, 0.3888, 0.5811, 0.4294, 0.5825, 0.4296, 0.6387, 0.389, 0.6372, 0.4296, 0.6387, 0.4299, 0.6944, 0.3894, 0.6929, 0.394, 0.8578, 0.3922, 0.803, 0.4315, 0.8042, 0.432, 0.8585, 0.394, 0.8578, 0.432, 0.8585, 0.4323, 0.9126, 0.4167, 0.9126, 0.3941, 0.07339, 0.3959, 0.01803, 0.4323, 0.01803, 0.4319, 0.07329, 0.3941, 0.07339, 0.4319, 0.07329, 0.4314, 0.1288, 0.3923, 0.1289, 0.08176, 0.8615, 0.08064, 0.8096, 0.09019, 0.808, 0.09107, 0.8606, 0.08176, 0.8615, 0.09107, 0.8606, 0.09212, 0.9126, 0.08326, 0.9126, 0.07984, 0.4101, 0.07989, 0.3515, 0.08793, 0.352, 0.0877, 0.4103, 0.07984, 0.4101, 0.0877, 0.4103, 0.08765, 0.4688, 0.07984, 0.4691, 0.08015, 0.6445, 0.08002, 0.5866, 0.08815, 0.5855, 0.08863, 0.6429, 0.08015, 0.6445, 0.08863, 0.6429, 0.08914, 0.6994, 0.08024, 0.7012, 0.08025, 0.1805, 0.0807, 0.1255, 0.08986, 0.1264, 0.08921, 0.1815, 0.08025, 0.1805, 0.08921, 0.1815, 0.08876, 0.2375, 0.08013, 0.2365, 0.07991, 0.528, 0.07984, 0.4691, 0.08765, 0.4688, 0.08781, 0.5273, 0.07991, 0.528, 0.08781, 0.5273, 0.08815, 0.5855, 0.08002, 0.5866, 0.08181, 0.07151, 0.08326, 0.01803, 0.09212, 0.01803, 0.09089, 0.07205, 0.08181, 0.07151, 0.09089, 0.07205, 0.08986, 0.1264, 0.0807, 0.1255, 0.08, 0.2936, 0.08013, 0.2365, 0.08876, 0.2375, 0.08831, 0.2944, 0.08, 0.2936, 0.08831, 0.2944, 0.08793, 0.352, 0.07989, 0.3515, 0.08027, 0.7562, 0.08024, 0.7012, 0.08914, 0.6994, 0.0896, 0.7543, 0.08027, 0.7562, 0.0896, 0.7543, 0.09019, 0.808, 0.08064, 0.8096, 0.2179, 0.4108, 0.09539, 0.4104, 0.09579, 0.3525, 0.2183, 0.3536, 0.2179, 0.4108, 0.2177, 0.468, 0.09529, 0.4686, 0.09539, 0.4104, 0.221, 0.7496, 0.09876, 0.7525, 0.09787, 0.6976, 0.2198, 0.6944, 0.221, 0.7496, 0.2224, 0.8042, 0.09906, 0.8064, 0.09876, 0.7525, 0.2237, 0.07328, 0.09778, 0.07258, 0.1124, 0.01803, 0.1618, 0.01803, 0.2237, 0.07328, 0.2222, 0.1286, 0.09834, 0.1273, 0.09778, 0.07258, 0.2189, 0.2967, 0.09644, 0.2951, 0.09722, 0.2384, 0.2197, 0.2403, 0.2189, 0.2967, 0.2183, 0.3536, 0.09579, 0.3525, 0.09644, 0.2951, 0.2238, 0.8585, 0.3483, 0.8576, 0.3412, 0.9126, 0.2253, 0.9126, 0.2238, 0.8585, 0.2224, 0.8042, 0.3462, 0.8026, 0.3483, 0.8576, 0.2189, 0.6386, 0.3424, 0.6367, 0.343, 0.6924, 0.2198, 0.6944, 0.2189, 0.6386, 0.2184, 0.5821, 0.3421, 0.5806, 0.3424, 0.6367, 0.221, 0.7496, 0.3443, 0.7476, 0.3462, 0.8026, 0.2224, 0.8042, 0.221, 0.7496, 0.2198, 0.6944, 0.343, 0.6924, 0.3443, 0.7476, 0.2179, 0.5252, 0.3417, 0.5242, 0.3421, 0.5806, 0.2184, 0.5821, 0.2179, 0.5252, 0.2177, 0.468, 0.3415, 0.4676, 0.3417, 0.5242, 0.3884, 0.5246, 0.3417, 0.5242, 0.3415, 0.4676, 0.3882, 0.4678, 0.3941, 0.07339, 0.3923, 0.1289, 0.3464, 0.1294, 0.3484, 0.07371, 0.3941, 0.07339, 0.3484, 0.07371, 0.3412, 0.01803, 0.3959, 0.01803, 0.394, 0.8578, 0.3864, 0.9126, 0.3412, 0.9126, 0.3483, 0.8576, 0.3886, 0.4109, 0.3882, 0.4678, 0.3415, 0.4676, 0.3419, 0.4108, 0.3886, 0.4109, 0.3419, 0.4108, 0.3424, 0.3541, 0.389, 0.354, 0.3908, 0.1848, 0.3898, 0.2409, 0.3433, 0.2412, 0.3446, 0.1852, 0.3908, 0.1848, 0.3446, 0.1852, 0.3464, 0.1294, 0.3923, 0.1289, 0.3893, 0.2973, 0.389, 0.354, 0.3424, 0.3541, 0.3427, 0.2975, 0.3893, 0.2973, 0.3427, 0.2975, 0.3433, 0.2412, 0.3898, 0.2409, 0.08781, 0.5273, 0.08765, 0.4688, 0.09529, 0.4686, 0.09554, 0.5266, 0.08781, 0.5273, 0.09554, 0.5266, 0.0961, 0.5844, 0.08815, 0.5855, 0.09089, 0.07205, 0.09212, 0.01803, 0.1124, 0.01803, 0.09778, 0.07258, 0.09089, 0.07205, 0.09778, 0.07258, 0.09834, 0.1273, 0.08986, 0.1264, 0.08831, 0.2944, 0.08876, 0.2375, 0.09722, 0.2384, 0.09644, 0.2951, 0.08831, 0.2944, 0.09644, 0.2951, 0.09579, 0.3525, 0.08793, 0.352, 0.0896, 0.7543, 0.08914, 0.6994, 0.09787, 0.6976, 0.09876, 0.7525, 0.0896, 0.7543, 0.09876, 0.7525, 0.09906, 0.8064, 0.09019, 0.808, 0.09107, 0.8606, 0.09019, 0.808, 0.09906, 0.8064, 0.09821, 0.8597, 0.09107, 0.8606, 0.09821, 0.8597, 0.1124, 0.9126, 0.09212, 0.9126, 0.0877, 0.4103, 0.08793, 0.352, 0.09579, 0.3525, 0.09539, 0.4104, 0.0877, 0.4103, 0.09539, 0.4104, 0.09529, 0.4686, 0.08765, 0.4688, 0.08863, 0.6429, 0.08815, 0.5855, 0.0961, 0.5844, 0.09693, 0.6415, 0.08863, 0.6429, 0.09693, 0.6415, 0.09787, 0.6976, 0.08914, 0.6994, 0.08921, 0.1815, 0.08986, 0.1264, 0.09834, 0.1273, 0.098, 0.1826, 0.08921, 0.1815, 0.098, 0.1826, 0.09722, 0.2384, 0.08876, 0.2375, 0.468, 0.07321, 0.4673, 0.01803, 0.5177, 0.01803, 0.5266, 0.07232, 0.4682, 0.2985, 0.4684, 0.2415, 0.5307, 0.2406, 0.5308, 0.2982, 0.4682, 0.2985, 0.5308, 0.2982, 0.5308, 0.3562, 0.4681, 0.3558, 0.4684, 0.528, 0.4681, 0.4708, 0.5309, 0.4722, 0.531, 0.5297, 0.4684, 0.528, 0.531, 0.5297, 0.5312, 0.5868, 0.4687, 0.5849, 0.469, 0.6412, 0.4687, 0.5849, 0.5312, 0.5868, 0.5312, 0.6431, 0.469, 0.6412, 0.5312, 0.6431, 0.5311, 0.6986, 0.4693, 0.6968, 0.4696, 0.7517, 0.4693, 0.6968, 0.5311, 0.6986, 0.5307, 0.7532, 0.4696, 0.7517, 0.5307, 0.7532, 0.5295, 0.8071, 0.4695, 0.806, 0.4686, 0.1848, 0.4686, 0.1287, 0.5291, 0.1272, 0.5303, 0.1834, 0.4686, 0.1848, 0.5303, 0.1834, 0.5307, 0.2406, 0.4684, 0.2415, 0.4686, 0.8595, 0.4695, 0.806, 0.5295, 0.8071, 0.5268, 0.86, 0.4686, 0.8595, 0.5268, 0.86, 0.5177, 0.9126, 0.4897, 0.9126, 0.4696, 0.7517, 0.4307, 0.7495, 0.4299, 0.6944, 0.4693, 0.6968, 0.469, 0.6412, 0.4693, 0.6968, 0.4299, 0.6944, 0.4296, 0.6387, 0.543, 0.5301, 0.531, 0.5297, 0.5309, 0.4722, 0.5429, 0.4721, 0.5429, 0.4138, 0.5429, 0.4721, 0.5309, 0.4722, 0.5309, 0.4142, 0.543, 0.5301, 0.5431, 0.5875, 0.5312, 0.5868, 0.531, 0.5297, 0.5414, 0.8603, 0.5426, 0.9126, 0.5177, 0.9126, 0.5268, 0.86, 0.5414, 0.8603, 0.5268, 0.86, 0.5295, 0.8071, 0.5429, 0.8075, 0.5412, 0.07201, 0.5424, 0.1267, 0.5291, 0.1272, 0.5266, 0.07232, 0.5412, 0.07201, 0.5266, 0.07232, 0.5177, 0.01803, 0.5426, 0.01803, 0.5431, 0.1826, 0.5432, 0.2396, 0.5307, 0.2406, 0.5303, 0.1834, 0.5431, 0.1826, 0.5303, 0.1834, 0.5291, 0.1272, 0.5424, 0.1267, 0.5432, 0.2973, 0.543, 0.3555, 0.5308, 0.3562, 0.5308, 0.2982, 0.5432, 0.2973, 0.5308, 0.2982, 0.5307, 0.2406, 0.5432, 0.2396, 0.5429, 0.4138, 0.5309, 0.4142, 0.5308, 0.3562, 0.543, 0.3555, 0.4686, 0.1848, 0.4684, 0.2415, 0.43, 0.241, 0.4307, 0.1847, 0.4686, 0.1848, 0.4307, 0.1847, 0.4314, 0.1288, 0.4686, 0.1287, 0.468, 0.07321, 0.4686, 0.1287, 0.4314, 0.1288, 0.4319, 0.07329, 0.468, 0.07321, 0.4319, 0.07329, 0.4323, 0.01803, 0.4673, 0.01803, 0.4682, 0.2985, 0.4681, 0.3558, 0.4295, 0.3546, 0.4297, 0.2977, 0.4682, 0.2985, 0.4297, 0.2977, 0.43, 0.241, 0.4684, 0.2415, 0.4681, 0.4133, 0.4681, 0.4708, 0.429, 0.4689, 0.4292, 0.4118, 0.4681, 0.4133, 0.4292, 0.4118, 0.4295, 0.3546, 0.4681, 0.3558, 0.4684, 0.528, 0.4291, 0.5259, 0.429, 0.4689, 0.4681, 0.4708])
me_cube_055.materials.append(mat_material_001)
me_cube_055.use_remesh_preserve_volume = False
me_cube_055.use_remesh_preserve_attributes = False
me_cube_055.use_mirror_vertex_groups = False
me_cube_055.update()

# ---- objects
ob_low_poly_plant__001 = bpy.data.objects.new('Low-Poly Plant_.001', me_cube_000)
ob_low_poly_plant = bpy.data.objects.new('Low-Poly Plant_', me_cube_055)

# ---- transforms, parenting, visibility, modifiers, constraints
ob_low_poly_plant__001.location = (0.0, 0.02263, -0.01754)
ob_low_poly_plant__001.lineart.crease_threshold = 0.0
_vg = ob_low_poly_plant__001.vertex_groups.new(name='Group')
ob_low_poly_plant.location = (0.0, 0.02505, 0.0)
ob_low_poly_plant.lineart.crease_threshold = 0.0
_m = ob_low_poly_plant.modifiers.new('Subsurf', 'SUBSURF')
_m.uv_smooth = 'PRESERVE_CORNERS'
_m.quality = 2
_m.levels = 2
_m.show_only_control_edges = False
_m = ob_low_poly_plant.modifiers.new('Displace', 'DISPLACE')
_m.mid_level = 0.0
_m.strength = 0.025
_m.texture_coords = 'UV'
_m.uv_layer = 'Bake'

# ---- collection membership
col_collection_1.objects.link(ob_low_poly_plant__001)
col_collection_1.objects.link(ob_low_poly_plant)

# ---- scene / render settings (as saved in the file)
scene.frame_start = 1; scene.frame_end = 250; scene.frame_set(1)
scene.render.engine = 'BLENDER_EEVEE_NEXT'
scene.cycles.sampling_pattern = 'TABULATED_SOBOL'
bpy.context.view_layer.update()

# ---- added for rendering (the .blend has no active camera and no usable light): camera, sun
cam_auto = bpy.data.cameras.new('AutoCamera')
cam_auto.lens = 50.0
cam_auto.sensor_width = 36.0
cam_auto.clip_end = 1000.0
ob_auto_camera = bpy.data.objects.new('AutoCamera', cam_auto)
scene.collection.objects.link(ob_auto_camera)
ob_auto_camera.location = (1.42727, -1.7682, 1.81144)
ob_auto_camera.rotation_euler = (1.09748, -7.21219e-08, 0.694738)
scene.camera = ob_auto_camera
light_auto_sun = bpy.data.lights.new('AutoSun', 'SUN')
light_auto_sun.energy = 3.0
light_auto_sun.angle = 0.0523599
ob_auto_sun = bpy.data.objects.new('AutoSun', light_auto_sun)
scene.collection.objects.link(ob_auto_sun)
ob_auto_sun.rotation_euler = (0.872665, 0.174533, 0.523599)
bpy.context.view_layer.update()
